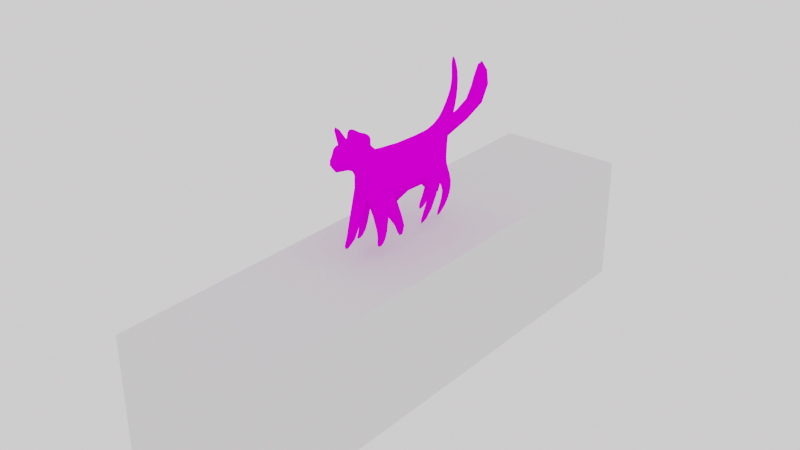 # Source: cat_2-81.blend  (saved by Blender 4.3.34; exported with 4.5.12 LTS)
import bpy
from mathutils import Matrix  # noqa: F401  (used for matrix-valued properties, if any)

bpy.ops.wm.read_factory_settings(use_empty=True)
scene = bpy.context.scene
scene.name = 'Scene'

# ---- collections
col_collection = bpy.data.collections.new('Collection'); scene.collection.children.link(col_collection)

# ---- images (referenced by path relative to the original .blend; pixels are not part of the script)
import os
ASSET_DIR = os.environ.get("B2B_ASSET_DIR", "")  # directory of the original .blend (textures are referenced by path, not embedded)
HERE = os.path.dirname(os.path.abspath(__file__))  # packed textures are extracted next to this script under _unpacked/

def load_image(name, relpath, width, height, colorspace="sRGB"):
    """Load a texture the original file referenced (path relative to the .blend, or extracted next to this script)."""
    p = next((c for c in (os.path.join(HERE, relpath), os.path.join(ASSET_DIR, relpath)) if relpath and os.path.exists(c)), "")
    if p:
        img = bpy.data.images.load(p, check_existing=True)
        img.name = name
    else:  # same state as the original file: an image datablock whose file is absent (Cycles renders it pink)
        img = bpy.data.images.new(name, width, height)
        img.source = "FILE"
        img.filepath = "//" + (relpath or name)
    img.colorspace_settings.name = colorspace
    return img
img_cat_png = load_image('cat.png', 'cat.png', 1024, 1024, 'sRGB')
img_cat_free2_png = load_image('cat_free2.png', 'cat_free2.png', 1024, 1024, 'sRGB')

# ---- materials (node trees are filled in below, after node groups)
mat_material = bpy.data.materials.new('Material')
mat_material.alpha_threshold = 0.0
mat_material.use_transparent_shadow = False
mat_material.roughness = 0.5
mat_material.line_color = (0.0, 0.0, 0.0, 1.0)
mat_material_001 = bpy.data.materials.new('Material.001')
mat_material_001.alpha_threshold = 0.0
mat_material_001.use_transparent_shadow = False
mat_material_001.roughness = 0.5
mat_material_001.line_color = (0.0, 0.0, 0.0, 1.0)

# ---- node groups
ng_auto_smooth = bpy.data.node_groups.new('Auto Smooth', 'GeometryNodeTree')
_s = ng_auto_smooth.interface.new_socket(name='Geometry', in_out='OUTPUT', socket_type='NodeSocketGeometry')
_s = ng_auto_smooth.interface.new_socket(name='Geometry', in_out='INPUT', socket_type='NodeSocketGeometry')
_s = ng_auto_smooth.interface.new_socket(name='Angle', in_out='INPUT', socket_type='NodeSocketFloat')
_s.subtype = 'ANGLE'
_s.min_value = 0.0
_s.max_value = 3.142
ng_auto_smooth.is_modifier = True
_N = ng_auto_smooth.nodes; _L = ng_auto_smooth.links
n0 = _N.new('NodeGroupOutput'); n0.name = 'Group Output'; n0.location = (480, -100)
n1 = _N.new('NodeGroupInput'); n1.name = 'Group Input'; n1.location = (-420, -300)
n2 = _N.new('NodeGroupInput'); n2.name = 'Group Input.001'; n2.location = (-60, -100)
n3 = _N.new('GeometryNodeSetShadeSmooth'); n3.name = 'Set Shade Smooth'; n3.location = (120, -100)
n3.domain = 'EDGE'
n4 = _N.new('GeometryNodeSetShadeSmooth'); n4.name = 'Set Shade Smooth.001'; n4.location = (300, -100)
n5 = _N.new('GeometryNodeInputMeshEdgeAngle'); n5.name = 'Edge Angle'; n5.location = (-420, -220)
n6 = _N.new('GeometryNodeInputEdgeSmooth'); n6.name = 'Is Edge Smooth'; n6.location = (-60, -160)
n7 = _N.new('GeometryNodeInputShadeSmooth'); n7.name = 'Is Face Smooth'; n7.location = (-240, -340)
n8 = _N.new('FunctionNodeBooleanMath'); n8.name = 'Boolean Math'; n8.location = (-60, -220)
n9 = _N.new('FunctionNodeCompare'); n9.name = 'Compare'; n9.location = (-240, -180)
n9.operation = 'LESS_EQUAL'
_L.new(n5.outputs[0], n9.inputs[0])
_L.new(n4.outputs[0], n0.inputs[0])
_L.new(n1.outputs[1], n9.inputs[1])
_L.new(n9.outputs[0], n8.inputs[0])
_L.new(n7.outputs[0], n8.inputs[1])
_L.new(n2.outputs[0], n3.inputs[0])
_L.new(n6.outputs[0], n3.inputs[1])
_L.new(n3.outputs[0], n4.inputs[0])
_L.new(n8.outputs[0], n3.inputs[2])
n0.is_active_output = True

# ---- material node trees
mat_material.use_nodes = True; mat_material.node_tree.nodes.clear()
_N = mat_material.node_tree.nodes; _L = mat_material.node_tree.links
n0 = _N.new('ShaderNodeOutputMaterial'); n0.name = 'Material Output'; n0.location = (300, 300)
n1 = _N.new('ShaderNodeBsdfPrincipled'); n1.name = 'Principled BSDF'; n1.location = (10, 300)
n1.distribution = 'GGX'
n1.subsurface_method = 'BURLEY'
n1.inputs[2].default_value = 1.0
n1.inputs[3].default_value = 1.45
n1.inputs[13].default_value = 0.0
n2 = _N.new('ShaderNodeTexImage'); n2.name = 'Image Texture'; n2.location = (-342, 194)
n2.image = img_cat_png
_L.new(n1.outputs[0], n0.inputs[0])
_L.new(n2.outputs[0], n1.inputs[0])
n0.is_active_output = True
mat_material_001.use_nodes = True; mat_material_001.node_tree.nodes.clear()
_N = mat_material_001.node_tree.nodes; _L = mat_material_001.node_tree.links
n0 = _N.new('ShaderNodeOutputMaterial'); n0.name = 'Material Output'; n0.location = (300, 300)
n1 = _N.new('ShaderNodeBsdfPrincipled'); n1.name = 'Principled BSDF'; n1.location = (10, 300)
n1.distribution = 'GGX'
n1.subsurface_method = 'BURLEY'
n1.inputs[2].default_value = 1.0
n1.inputs[3].default_value = 1.45
n1.inputs[13].default_value = 0.0
n2 = _N.new('ShaderNodeTexImage'); n2.name = 'Image Texture'; n2.location = (-342, 194)
n2.image = img_cat_free2_png
_L.new(n1.outputs[0], n0.inputs[0])
_L.new(n2.outputs[0], n1.inputs[0])
n0.is_active_output = True

# ---- world
world_world = bpy.data.worlds.new('World'); scene.world = world_world
world_world.use_nodes = True; world_world.node_tree.nodes.clear()
_N = world_world.node_tree.nodes; _L = world_world.node_tree.links
n0 = _N.new('ShaderNodeOutputWorld'); n0.name = 'World Output'; n0.location = (300, 300)
n1 = _N.new('ShaderNodeBackground'); n1.name = 'Background'; n1.location = (10, 300)
n1.inputs[0].default_value = (1.0, 0.9646, 0.9911, 1.0)
_L.new(n1.outputs[0], n0.inputs[0])
n0.is_active_output = True
world_world.color = (0.05088, 0.05088, 0.05088)
world_world.use_sun_shadow = False
world_world.sun_shadow_jitter_overblur = 0.0

# ---- meshes
me_cube = bpy.data.meshes.new('Cube')
me_cube.from_pydata([(0.1638, 2.598, 1.663), (0.006464, 1.144, 1.856), (0.1036, 2.919, 2.264), (0.07063, 2.81, 2.814), (0.007458, 2.73, 2.67), (0.006464, 2.775, 2.291), (0.006464, 2.465, 1.86), (0.006464, 1.792, 1.827), (0.2091, 2.459, 1.315), (0.212, 2.664, 0.8914), (0.212, 2.338, 0.4749), (0.1856, 2.12, 0.4976), (0.1688, 2.415, 0.8459), (0.1143, 2.035, 1.156), (0.16, 1.261, 1.195), (0.255, 0.801, 2.048), (0.2703, 0.8561, 2.287), (0.006464, 0.6897, 2.231), (0.006464, 0.5058, 2.231), (0.003323, 0.3438, 1.99), (0.006464, 0.3485, 1.872), (0.1181, 0.7106, 1.82), (0.23, 0.9768, 1.441), (0.2682, 1.107, 0.5266), (0.1696, 1.057, 1.746), (0.1934, 0.806, 0.5266), (0.1657, 0.982, 0.669), (0.178, 1.821, 1.651), (0.225, 0.5301, 1.94), (0.006247, 0.8713, 2.209), (-0.007375, 0.6505, 1.788), (-0.006246, 0.9157, 1.248), (0.1135, 1.107, 0.5405), (0.003221, 2.919, 2.264), (-0.005556, 2.598, 1.663), (-0.001015, 2.81, 2.814), (0.01046, 2.523, 1.285), (0.08113, 2.664, 0.8914), (0.08113, 2.338, 0.4749), (-0.01387, 1.714, 1.147)], [], [(14, 22, 23), (25, 23, 26), (7, 1, 24, 27), (6, 7, 27, 0), (24, 22, 14), (27, 24, 14), (14, 13, 27), (5, 6, 0), (0, 2, 5), (4, 5, 3), (2, 3, 5), (13, 8, 27), (0, 27, 8), (13, 12, 8), (8, 12, 9), (10, 9, 12), (11, 10, 12), (16, 17, 15), (20, 21, 28), (28, 19, 20), (18, 19, 28), (28, 15, 18), (18, 15, 17), (28, 21, 15), (1, 15, 24), (15, 21, 24), (21, 22, 24), (15, 29, 16), (16, 29, 17), (1, 29, 15), (20, 30, 21), (31, 22, 21, 30), (26, 32, 25), (14, 23, 32), (25, 32, 23), (31, 32, 26), (14, 32, 31), (0, 34, 33, 2), (35, 3, 2, 33), (3, 35, 4), (10, 38, 37, 9), (9, 37, 36, 8), (10, 11, 38), (11, 12, 37, 38), (12, 13, 36, 37), (8, 36, 0), (34, 0, 36), (31, 39, 14), (14, 39, 13), (36, 13, 39), (23, 22, 26), (31, 26, 22)])
me_cube.polygons.foreach_set('use_smooth', [True] * 52)
_k = set([(9, 37), (10, 11), (11, 38), (13, 36), (14, 31), (15, 16), (15, 17), (16, 17), (21, 30), (23, 25), (25, 32)])
me_cube.attributes.new('sharp_edge', 'BOOLEAN', 'EDGE').data.foreach_set('value', [ (min(e.vertices), max(e.vertices)) in _k for e in me_cube.edges])
_uv = me_cube.uv_layers.new(name='UVMap')
_uv.uv.foreach_set('vector', [0.3734, 0.2792, 0.2778, 0.3557, 0.3121, 0.004667, 0.2131, 0.01383, 0.3121, 0.004667, 0.2753, 0.0769, 0.5656, 0.5246, 0.3208, 0.5272, 0.2891, 0.4843, 0.579, 0.4586, 0.8192, 0.5459, 0.5656, 0.5246, 0.579, 0.4586, 0.853, 0.46, 0.2891, 0.4843, 0.2778, 0.3557, 0.3734, 0.2792, 0.579, 0.4586, 0.2891, 0.4843, 0.3734, 0.2792, 0.3734, 0.2792, 0.6661, 0.2747, 0.579, 0.4586, 0.9305, 0.7129, 0.8192, 0.5459, 0.853, 0.46, 0.853, 0.46, 0.9663, 0.7068, 0.9305, 0.7129, 0.8999, 0.8693, 0.9305, 0.7129, 0.9327, 0.8594, 0.9663, 0.7068, 0.9327, 0.8594, 0.9305, 0.7129, 0.6661, 0.2747, 0.8239, 0.3402, 0.579, 0.4586, 0.853, 0.46, 0.579, 0.4586, 0.8239, 0.3402, 0.6661, 0.2747, 0.8136, 0.1627, 0.8239, 0.3402, 0.8239, 0.3402, 0.8136, 0.1627, 0.8869, 0.177, 0.7711, 0.02635, 0.8869, 0.177, 0.8136, 0.1627, 0.7194, 0.03668, 0.7711, 0.02635, 0.8136, 0.1627, 0.189, 0.661, 0.1271, 0.6964, 0.1886, 0.595, 0.02268, 0.518, 0.1576, 0.5076, 0.1258, 0.5317, 0.1258, 0.5317, 0.0117, 0.5739, 0.02268, 0.518, 0.09942, 0.6882, 0.0117, 0.5739, 0.1258, 0.5317, 0.1258, 0.5317, 0.1886, 0.595, 0.09942, 0.6882, 0.09942, 0.6882, 0.1886, 0.595, 0.1271, 0.6964, 0.1258, 0.5317, 0.1576, 0.5076, 0.1886, 0.595, 0.3208, 0.5272, 0.1886, 0.595, 0.2891, 0.4843, 0.1886, 0.595, 0.1576, 0.5076, 0.2891, 0.4843, 0.1576, 0.5076, 0.2778, 0.3557, 0.2891, 0.4843, 0.1886, 0.595, 0.2303, 0.6807, 0.189, 0.661, 0.189, 0.661, 0.2303, 0.6807, 0.1271, 0.6964, 0.3208, 0.5272, 0.2303, 0.6807, 0.1886, 0.595, 0.02268, 0.518, 0.144, 0.4897, 0.1576, 0.5076, 0.2487, 0.3155, 0.2778, 0.3557, 0.1576, 0.5076, 0.144, 0.4897, 0.2651, 0.7706, 0.3002, 0.8194, 0.2233, 0.8309, 0.4137, 0.6721, 0.3085, 0.875, 0.3002, 0.8194, 0.2233, 0.8309, 0.3002, 0.8194, 0.3085, 0.875, 0.3017, 0.6035, 0.3002, 0.8194, 0.2651, 0.7706, 0.4137, 0.6721, 0.3002, 0.8194, 0.3017, 0.6035, 0.853, 0.46, 0.8711, 0.4535, 0.9857, 0.7037, 0.9663, 0.7068, 0.9467, 0.8881, 0.9327, 0.8594, 0.9663, 0.7068, 0.9857, 0.7037, 0.9327, 0.8594, 0.9467, 0.8881, 0.8999, 0.8693, 0.7711, 0.02635, 0.8052, 0.04495, 0.907, 0.1832, 0.8869, 0.177, 0.8869, 0.177, 0.907, 0.1832, 0.8516, 0.3299, 0.8239, 0.3402, 0.6929, 0.9899, 0.6663, 0.9227, 0.7311, 0.9427, 0.6663, 0.9227, 0.7865, 0.8121, 0.8772, 0.8041, 0.7311, 0.9427, 0.7865, 0.8121, 0.6771, 0.6851, 0.8507, 0.6625, 0.8772, 0.8041, 0.8239, 0.3402, 0.8516, 0.3299, 0.853, 0.46, 0.8711, 0.4535, 0.853, 0.46, 0.8516, 0.3299, 0.3017, 0.6035, 0.5738, 0.6294, 0.4137, 0.6721, 0.4137, 0.6721, 0.5738, 0.6294, 0.6771, 0.6851, 0.8507, 0.6625, 0.6771, 0.6851, 0.5738, 0.6294, 0.3121, 0.004667, 0.2778, 0.3557, 0.2753, 0.0769, 0.2487, 0.3155, 0.2753, 0.0769, 0.2778, 0.3557])
me_cube.materials.append(mat_material)
me_cube.use_remesh_preserve_volume = False
me_cube.use_remesh_preserve_attributes = False
me_cube.use_mirror_vertex_groups = False
me_cube.update()
me_cube_001 = bpy.data.meshes.new('Cube.001')
me_cube_001.from_pydata([(0.1638, 0.9614, 0.2272), (0.08651, 1.282, 0.8281), (0.05525, 1.174, 1.378), (0.2091, 0.8221, -0.1212), (0.212, 1.027, -0.5444), (0.212, 0.7019, -0.9609), (0.1856, 0.4834, -0.9382), (0.1688, 0.7781, -0.5899), (0.1143, 0.3984, -0.2797), (0.16, -0.3758, -0.2405), (0.255, -0.8354, 0.6125), (0.2703, -0.7803, 0.851), (0.1181, -0.9258, 0.384), (0.23, -0.6596, 0.005169), (0.2682, -0.5291, -0.9092), (0.1696, -0.5798, 0.3102), (0.1934, -0.8304, -0.9092), (0.1657, -0.6544, -0.7668), (0.178, 0.1849, 0.215), (0.225, -1.106, 0.5039), (0.1135, -0.5293, -0.8953), (0.08113, 1.027, -0.5444), (0.08113, 0.7019, -0.9609), (-0.1638, 0.9614, 0.2272), (0.0, -0.4921, 0.4206), (-0.08651, 1.282, 0.8281), (-0.05525, 1.174, 1.378), (0.0, 1.094, 1.234), (0.0, 1.139, 0.8554), (0.0, 0.8289, 0.4238), (0.0, 0.1556, 0.3911), (-0.2091, 0.8221, -0.1212), (-0.212, 1.027, -0.5444), (-0.212, 0.7019, -0.9609), (-0.1856, 0.4834, -0.9382), (-0.1688, 0.7781, -0.5899), (-0.1143, 0.3984, -0.2797), (-0.16, -0.3758, -0.2405), (-0.255, -0.8354, 0.6125), (-0.2703, -0.7803, 0.851), (0.0, -0.9467, 0.7952), (0.0, -1.085, 0.7948), (0.0, -1.293, 0.5543), (0.0, -1.288, 0.4359), (-0.1181, -0.9258, 0.384), (-0.23, -0.6596, 0.005169), (-0.2682, -0.5291, -0.9092), (-0.1696, -0.5798, 0.3102), (-0.1934, -0.8304, -0.9092), (-0.1657, -0.6544, -0.7668), (-0.178, 0.1849, 0.215), (-0.225, -1.106, 0.5039), (0.0, -0.7651, 0.7729), (0.0, -0.9859, 0.3518), (0.0, -0.7208, -0.1878), (-0.1135, -0.5293, -0.8953), (0.0, 0.8863, -0.1506), (-0.08113, 1.027, -0.5444), (-0.08113, 0.7019, -0.9609)], [], [(9, 13, 14), (16, 14, 17), (30, 24, 15, 18), (29, 30, 18, 0), (15, 13, 9), (18, 15, 9), (9, 8, 18), (28, 29, 0), (0, 1, 28), (27, 28, 2), (1, 2, 28), (8, 3, 18), (0, 18, 3), (8, 7, 3), (3, 7, 4), (5, 4, 7), (6, 5, 7), (11, 40, 10), (43, 12, 19), (19, 42, 43), (41, 42, 19), (19, 10, 41), (41, 10, 40), (19, 12, 10), (24, 10, 15), (10, 12, 15), (12, 13, 15), (10, 52, 11), (11, 52, 40), (24, 52, 10), (43, 53, 12), (54, 13, 12, 53), (17, 20, 16), (9, 14, 20), (16, 20, 14), (54, 20, 17), (9, 20, 54), (1, 25, 26, 2), (5, 22, 21, 4), (4, 21, 56, 3), (5, 6, 22), (6, 7, 21, 22), (7, 8, 56, 21), (3, 56, 0), (56, 8, 36), (14, 13, 17), (54, 17, 13), (37, 46, 45), (48, 49, 46), (30, 50, 47, 24), (29, 23, 50, 30), (47, 37, 45), (50, 37, 47), (37, 50, 36), (28, 23, 29), (23, 28, 25), (27, 26, 28), (25, 28, 26), (36, 50, 31), (23, 31, 50), (36, 31, 35), (31, 32, 35), (33, 35, 32), (34, 35, 33), (39, 38, 40), (43, 51, 44), (51, 43, 42), (41, 51, 42), (51, 41, 38), (41, 40, 38), (51, 38, 44), (24, 47, 38), (38, 47, 44), (44, 47, 45), (38, 39, 52), (39, 40, 52), (24, 38, 52), (43, 44, 53), (54, 53, 44, 45), (49, 48, 55), (37, 55, 46), (48, 46, 55), (54, 49, 55), (37, 54, 55), (2, 26, 27), (0, 23, 25, 1), (33, 32, 57, 58), (32, 31, 56, 57), (33, 58, 34), (34, 58, 57, 35), (35, 57, 56, 36), (31, 23, 56), (56, 23, 0), (9, 37, 36, 8), (54, 37, 9), (46, 49, 45), (54, 45, 49)])
me_cube_001.polygons.foreach_set('use_smooth', [True] * 97)
_k = set([(4, 21), (5, 6), (6, 22), (8, 56), (9, 54), (10, 11), (10, 40), (11, 40), (12, 53), (14, 16), (16, 20), (32, 57), (33, 34), (34, 58), (36, 56), (37, 54), (38, 39), (38, 40), (39, 40), (44, 53), (46, 48), (48, 55)])
me_cube_001.attributes.new('sharp_edge', 'BOOLEAN', 'EDGE').data.foreach_set('value', [ (min(e.vertices), max(e.vertices)) in _k for e in me_cube_001.edges])
_uv = me_cube_001.uv_layers.new(name='UVMap')
_uv.uv.foreach_set('vector', [0.3734, 0.2792, 0.2778, 0.3557, 0.3121, 0.004667, 0.2131, 0.01383, 0.3121, 0.004667, 0.2753, 0.0769, 0.5656, 0.5246, 0.3208, 0.5272, 0.2891, 0.4843, 0.579, 0.4586, 0.8192, 0.5459, 0.5656, 0.5246, 0.579, 0.4586, 0.8561, 0.4569, 0.2891, 0.4843, 0.2778, 0.3557, 0.3734, 0.2792, 0.579, 0.4586, 0.2891, 0.4843, 0.3734, 0.2792, 0.3734, 0.2792, 0.6661, 0.2747, 0.579, 0.4586, 0.9367, 0.7145, 0.8192, 0.5459, 0.8561, 0.4569, 0.8561, 0.4569, 0.9896, 0.7053, 0.9367, 0.7145, 0.8999, 0.8693, 0.9367, 0.7145, 0.9498, 0.8703, 0.9896, 0.7053, 0.9498, 0.8703, 0.9367, 0.7145, 0.6661, 0.2747, 0.8239, 0.3402, 0.579, 0.4586, 0.8561, 0.4569, 0.579, 0.4586, 0.8239, 0.3402, 0.6661, 0.2747, 0.8136, 0.1627, 0.8239, 0.3402, 0.8239, 0.3402, 0.8136, 0.1627, 0.8869, 0.177, 0.7711, 0.02635, 0.8869, 0.177, 0.8136, 0.1627, 0.7194, 0.03668, 0.7711, 0.02635, 0.8136, 0.1627, 0.1927, 0.6684, 0.132, 0.6958, 0.1886, 0.595, 0.03278, 0.5088, 0.1591, 0.4709, 0.1258, 0.5317, 0.1258, 0.5317, 0.01539, 0.577, 0.03278, 0.5088, 0.09942, 0.6998, 0.01539, 0.577, 0.1258, 0.5317, 0.1258, 0.5317, 0.1886, 0.595, 0.09942, 0.6998, 0.09942, 0.6998, 0.1886, 0.595, 0.132, 0.6958, 0.1258, 0.5317, 0.1591, 0.4709, 0.1886, 0.595, 0.3208, 0.5272, 0.1886, 0.595, 0.2891, 0.4843, 0.1886, 0.595, 0.1591, 0.4709, 0.2891, 0.4843, 0.1591, 0.4709, 0.2778, 0.3557, 0.2891, 0.4843, 0.1886, 0.595, 0.2303, 0.6807, 0.1927, 0.6684, 0.1927, 0.6684, 0.2303, 0.6807, 0.132, 0.6958, 0.3208, 0.5272, 0.2303, 0.6807, 0.1886, 0.595, 0.03278, 0.5088, 0.1503, 0.4609, 0.1591, 0.4709, 0.2487, 0.3155, 0.2778, 0.3557, 0.1591, 0.4709, 0.1503, 0.4609, 0.2651, 0.7706, 0.3002, 0.8194, 0.2233, 0.8309, 0.4137, 0.6721, 0.3085, 0.875, 0.3002, 0.8194, 0.2233, 0.8309, 0.3002, 0.8194, 0.3085, 0.875, 0.3017, 0.6035, 0.3002, 0.8194, 0.2651, 0.7706, 0.4137, 0.6721, 0.3002, 0.8194, 0.3017, 0.6035, 0.9896, 0.7053, 0.9578, 0.6991, 0.935, 0.8517, 0.9498, 0.8703, 0.7711, 0.02635, 0.8052, 0.04495, 0.907, 0.1832, 0.8869, 0.177, 0.8869, 0.177, 0.907, 0.1832, 0.8501, 0.3299, 0.8239, 0.3402, 0.6929, 0.9899, 0.6663, 0.9227, 0.7311, 0.9427, 0.6663, 0.9227, 0.7865, 0.8121, 0.8772, 0.8041, 0.7311, 0.9427, 0.7865, 0.8121, 0.6771, 0.6851, 0.8507, 0.6625, 0.8772, 0.8041, 0.8239, 0.3402, 0.8501, 0.3299, 0.8561, 0.4569, 0.761, 0.2742, 0.6652, 0.3221, 0.6587, 0.284, 0.3121, 0.004667, 0.2778, 0.3557, 0.2753, 0.0769, 0.2487, 0.3155, 0.2753, 0.0769, 0.2778, 0.3557, 0.3734, 0.2792, 0.3121, 0.004667, 0.2778, 0.3557, 0.2131, 0.01383, 0.2753, 0.0769, 0.3121, 0.004667, 0.5656, 0.5246, 0.579, 0.4586, 0.2891, 0.4843, 0.3208, 0.5272, 0.8192, 0.5459, 0.822, 0.4569, 0.579, 0.4586, 0.5656, 0.5246, 0.2891, 0.4843, 0.3734, 0.2792, 0.2778, 0.3557, 0.579, 0.4586, 0.3734, 0.2792, 0.2891, 0.4843, 0.3734, 0.2792, 0.579, 0.4586, 0.6661, 0.2747, 0.9367, 0.7145, 0.822, 0.4569, 0.8192, 0.5459, 0.822, 0.4569, 0.9367, 0.7145, 0.9578, 0.6991, 0.8999, 0.8693, 0.935, 0.8517, 0.9367, 0.7145, 0.9578, 0.6991, 0.9367, 0.7145, 0.935, 0.8517, 0.6661, 0.2747, 0.579, 0.4586, 0.8239, 0.3402, 0.822, 0.4569, 0.8239, 0.3402, 0.579, 0.4586, 0.6661, 0.2747, 0.8239, 0.3402, 0.8136, 0.1627, 0.8239, 0.3402, 0.8869, 0.177, 0.8136, 0.1627, 0.7711, 0.02635, 0.8136, 0.1627, 0.8869, 0.177, 0.7194, 0.03668, 0.8136, 0.1627, 0.7711, 0.02635, 0.1933, 0.6677, 0.1886, 0.595, 0.132, 0.6958, 0.03278, 0.5088, 0.1258, 0.5317, 0.1591, 0.4709, 0.1258, 0.5317, 0.03278, 0.5088, 0.01539, 0.577, 0.09942, 0.6998, 0.1258, 0.5317, 0.01539, 0.577, 0.1258, 0.5317, 0.09942, 0.6998, 0.1886, 0.595, 0.09942, 0.6998, 0.132, 0.6958, 0.1886, 0.595, 0.1258, 0.5317, 0.1886, 0.595, 0.1591, 0.4709, 0.3208, 0.5272, 0.2891, 0.4843, 0.1886, 0.595, 0.1886, 0.595, 0.2891, 0.4843, 0.1591, 0.4709, 0.1591, 0.4709, 0.2891, 0.4843, 0.2778, 0.3557, 0.1886, 0.595, 0.1933, 0.6677, 0.2303, 0.6807, 0.1933, 0.6677, 0.132, 0.6958, 0.2303, 0.6807, 0.3208, 0.5272, 0.1886, 0.595, 0.2303, 0.6807, 0.03278, 0.5088, 0.1591, 0.4709, 0.1503, 0.4609, 0.2487, 0.3155, 0.1503, 0.4609, 0.1591, 0.4709, 0.2778, 0.3557, 0.2651, 0.7706, 0.2233, 0.8309, 0.3002, 0.8194, 0.4137, 0.6721, 0.3002, 0.8194, 0.3085, 0.875, 0.2233, 0.8309, 0.3085, 0.875, 0.3002, 0.8194, 0.3017, 0.6035, 0.2651, 0.7706, 0.3002, 0.8194, 0.4137, 0.6721, 0.3017, 0.6035, 0.3002, 0.8194, 0.9498, 0.8703, 0.935, 0.8517, 0.8999, 0.8693, 0.8561, 0.4569, 0.822, 0.4569, 0.9578, 0.6991, 0.9896, 0.7053, 0.7711, 0.02635, 0.8869, 0.177, 0.907, 0.1832, 0.8052, 0.04495, 0.8869, 0.177, 0.8239, 0.3402, 0.8501, 0.3299, 0.907, 0.1832, 0.6929, 0.9899, 0.7311, 0.9427, 0.6663, 0.9227, 0.6663, 0.9227, 0.7311, 0.9427, 0.8772, 0.8041, 0.7865, 0.8121, 0.7865, 0.8121, 0.8772, 0.8041, 0.8507, 0.6625, 0.6771, 0.6851, 0.8239, 0.3402, 0.822, 0.4569, 0.8501, 0.3299, 0.8501, 0.3299, 0.822, 0.4569, 0.8556, 0.4574, 0.3967, 0.3328, 0.4005, 0.2927, 0.658, 0.2845, 0.6652, 0.3221, 0.3251, 0.2849, 0.4002, 0.2907, 0.3967, 0.3328, 0.3121, 0.004667, 0.2753, 0.0769, 0.2778, 0.3557, 0.2487, 0.3155, 0.2778, 0.3557, 0.2753, 0.0769])
me_cube_001.materials.append(mat_material_001)
me_cube_001.use_remesh_preserve_volume = False
me_cube_001.use_remesh_preserve_attributes = False
me_cube_001.use_mirror_vertex_groups = False
me_cube_001.update()
me_cat = bpy.data.meshes.new('cat')
me_cat.from_pydata([(0.1847, 0.8073, 0.2576), (0.4409, 1.251, 0.6931), (0.4087, 1.395, 1.126), (0.2444, 0.5873, -0.161), (0.2266, 0.5255, -0.5335), (0.2287, 0.3023, -0.8223), (0.204, 0.2194, -0.8302), (0.2061, 0.376, -0.5668), (0.133, 0.3035, -0.3181), (0.1751, -0.2699, -0.3481), (0.186, -0.8741, 0.5978), (0.155, -0.8844, 0.8257), (0.1403, -0.8234, 0.3463), (0.2399, -0.5783, -0.09606), (0.2803, -0.2451, -0.6935), (0.1949, -0.5128, 0.2557), (0.2332, -0.2864, -0.8466), (0.2028, -0.3654, -0.6433), (0.2113, 0.1962, 0.129), (0.1439, -1.125, 0.4998), (0.1647, -0.254, -0.7029), (0.1304, 0.5223, -0.5367), (0.163, 0.3092, -0.8238), (-0.08318, 0.8137, 0.2905), (-0.02952, -0.5425, 0.4299), (0.1992, 1.255, 0.6902), (0.2389, 1.381, 1.123), (0.3449, 1.296, 1.164), (0.3421, 1.091, 0.7535), (0.06601, 0.7277, 0.3919), (-0.02211, 0.1264, 0.3295), (-0.2938, 0.7196, -0.1006), (-0.2014, 0.971, -0.3193), (-0.1929, 1.055, -0.6838), (-0.171, 1.007, -0.7499), (-0.206, 0.883, -0.4176), (-0.1927, 0.4475, -0.2399), (-0.1746, -0.3983, -0.2608), (-0.3314, -0.8702, 0.5294), (-0.3796, -0.8624, 0.7709), (-0.1122, -0.9561, 0.6192), (-0.0964, -1.072, 0.6314), (-0.05878, -1.256, 0.4889), (-0.03101, -1.242, 0.3513), (-0.1865, -0.8249, 0.3026), (-0.23, -0.6776, -0.1202), (-0.1395, -0.9016, -0.7404), (-0.223, -0.5269, 0.2775), (-0.04866, -1.082, -0.8286), (-0.07559, -0.9822, -0.6624), (-0.2651, 0.1552, 0.1477), (-0.2489, -1.093, 0.4472), (-0.1028, -0.8254, 0.5888), (-0.01453, -0.8867, 0.2388), (0.004449, -0.678, -0.2297), (-0.02837, -0.9108, -0.7432), (-0.0234, 0.7503, -0.1354), (-0.105, 0.9613, -0.3291), (-0.1221, 1.055, -0.6757), (0.1787, 0.8993, 0.5102), (0.003729, 0.4565, 0.3361), (0.2044, 0.2649, -0.7404), (-0.03431, -0.2036, 0.3562), (0.2213, 0.5917, -0.3557), (0.3765, 1.348, 1.193), (0.206, 0.6794, 0.04823), (0.223, 0.2204, -0.8601), (0.334, 1.065, 0.4787), (0.3629, 1.218, 1.044), (0.2299, 0.4195, -0.7043), (0.4513, 1.371, 0.9381), (0.1637, 0.3972, -0.4192), (0.1277, 0.02619, -0.3108), (0.09778, -0.7023, 0.5004), (0.1945, -0.8825, 0.7869), (0.08807, -0.9147, 0.7839), (-0.1063, -1.007, 0.63), (-0.0775, -1.187, 0.5643), (0.06374, -1.084, 0.3632), (0.1767, -0.7048, 0.167), (0.2606, -0.2614, -0.8286), (0.2278, -0.5763, 0.1037), (0.2504, -0.2596, -0.5488), (0.2249, -0.3115, -0.8112), (0.11, -0.4745, 0.3711), (0.282, -0.3844, -0.4299), (0.2438, -0.4375, -0.217), (0.2642, -0.3026, -0.6919), (0.1965, -0.1799, 0.2009), (0.1028, 0.1528, 0.2904), (0.2109, -0.3713, -0.02497), (0.2182, -0.05354, -0.08759), (0.204, 0.232, -0.122), (0.1886, 0.5151, 0.2062), (0.1386, 0.7372, 0.3515), (0.296, 0.9574, 0.4992), (0.4592, 1.182, 0.717), (0.4349, 1.278, 0.9958), (0.2419, 0.4475, 0.01073), (0.2198, 0.4229, -0.2408), (0.2247, 0.4821, -0.3732), (0.2377, 0.462, -0.5462), (0.235, 0.3179, -0.7336), (0.07204, -0.9466, 0.665), (0.1619, -0.9917, 0.4383), (0.08237, -1.197, 0.4265), (-0.0446, -1.281, 0.4284), (0.1843, -1.001, 0.5488), (0.06051, -1.115, 0.5867), (0.04964, -1.232, 0.4978), (0.0623, -1.001, 0.6311), (0.1922, -0.8343, 0.4653), (0.1904, -0.6982, 0.4363), (0.1887, -0.6784, 0.3179), (0.08998, -0.8628, 0.7766), (0.0838, -0.8238, 0.6279), (-0.116, -0.8937, 0.6449), (-0.06662, -0.7186, 0.512), (0.06205, -0.8607, 0.266), (-0.02032, -1.035, 0.3166), (-0.009544, -0.7774, 0.07939), (0.1324, -0.6612, -0.09836), (0.1225, -0.4988, -0.4312), (0.2069, -0.2638, -0.8271), (0.06879, -0.4494, -0.3336), (0.1641, -0.3115, -0.7038), (0.1678, -0.2674, -0.5631), (0.2314, -0.2036, -0.751), (0.09539, -0.4145, -0.4878), (0.3114, 1.434, 1.17), (0.09535, 0.6194, -0.3487), (0.1465, 0.4021, -0.7159), (0.1735, 0.5522, -0.5289), (0.1897, 0.3049, -0.8497), (0.1426, 0.7026, -0.1486), (0.1771, 0.2463, -0.8418), (0.1466, 0.434, -0.5571), (0.04713, 0.5165, -0.2941), (0.07435, 0.7851, 0.06062), (0.2265, -0.4763, -0.3876), (-0.1837, 0.9629, -0.6368), (-0.2126, 0.8744, -0.2016), (0.2867, 1.338, 1.192), (-0.2275, 0.7148, 0.08224), (-0.1868, 1.033, -0.7777), (0.09988, 1.073, 0.4902), (-0.1957, 1.037, -0.504), (0.2234, 1.365, 0.932), (-0.1748, 0.713, -0.2964), (-0.1871, 0.04566, -0.2361), (-0.196, -0.7026, 0.4686), (-0.3981, -0.8647, 0.7197), (-0.3174, -0.8971, 0.7434), (-0.1148, -1.082, 0.3345), (-0.1987, -0.7086, 0.1356), (-0.07986, -1.046, -0.8336), (-0.2436, -0.5883, 0.1129), (-0.1726, -0.6893, -0.5445), (-0.05205, -1.078, -0.7931), (-0.1487, -0.4834, 0.3762), (-0.2042, -0.7759, -0.472), (-0.2362, -0.5587, -0.182), (-0.1198, -0.9762, -0.7278), (-0.2591, -0.2244, 0.2281), (-0.1486, 0.1222, 0.2948), (-0.2264, -0.423, 0.04362), (-0.2771, -0.1099, -0.01856), (-0.264, 0.2777, -0.06687), (-0.2019, 0.4948, 0.2265), (-0.02111, 0.7344, 0.3712), (0.1198, 0.9628, 0.5188), (0.2178, 1.185, 0.7152), (0.2649, 1.264, 0.9927), (-0.2932, 0.4746, 0.03642), (-0.2792, 0.5861, -0.1715), (-0.2335, 0.7949, -0.2564), (-0.2254, 0.9371, -0.3555), (-0.215, 0.993, -0.592), (-0.2724, -0.9413, 0.6206), (-0.2365, -0.9743, 0.3805), (-0.1601, -1.177, 0.3937), (-0.3082, -0.9805, 0.4803), (-0.2149, -1.093, 0.5503), (-0.163, -1.21, 0.4706), (-0.2439, -0.9954, 0.588), (-0.2779, -0.833, 0.4051), (-0.2642, -0.7014, 0.4106), (-0.2276, -0.6819, 0.2992), (-0.3155, -0.8452, 0.7361), (-0.2603, -0.8187, 0.5838), (-0.09374, -0.8626, 0.2428), (-0.1291, -0.7351, -0.1195), (-0.05501, -0.8618, -0.4523), (-0.02854, -1.047, -0.8302), (-0.06358, -0.561, -0.301), (-0.02338, -0.9862, -0.7333), (-0.09281, -0.6985, -0.5532), (-0.07994, -0.9127, -0.7981), (-0.0228, -0.807, -0.5119), (0.06541, 0.8843, 0.2756), (0.3113, 1.277, 0.6838), (-0.08765, 0.8606, -0.2091), (-0.11, 1.029, -0.5226), (-0.1434, 0.9821, -0.308), (-0.1475, 1.074, -0.703), (-0.1841, 0.8, -0.08982), (-0.1389, 1.03, -0.7382), (-0.1342, 0.9098, -0.3831), (-0.102, 0.6361, -0.2346), (-0.08543, 0.7978, 0.08021), (-0.006786, -0.2728, -0.3134), (-0.0302, 0.3204, -0.3059), (-0.1567, -0.8399, -0.4212), (0.2676, -0.3609, -0.4001), (0.2565, -0.2896, -0.8052), (0.09922, -0.184, 0.3173), (0.1072, 0.4763, 0.2981), (0.2301, -0.4811, -0.04194), (0.2255, -0.2026, 0.03216), (0.1949, 0.06829, -0.1855), (0.2059, 0.8779, 0.4562), (0.389, 1.065, 0.5517), (0.4034, 1.271, 1.087), (0.4777, 1.292, 0.8935), (0.2263, 0.3738, -0.1073), (0.2276, 0.5542, 0.09945), (0.2, 0.4267, -0.3555), (0.2376, 0.5216, -0.4157), (0.2411, 0.4006, -0.671), (0.2288, 0.2462, -0.7884), (0.1438, -0.9157, 0.7659), (0.1087, -1.082, 0.4061), (0.04113, -1.263, 0.4466), (0.0168, -1.187, 0.5577), (0.1144, -1.041, 0.5995), (0.007107, -0.9881, 0.6369), (0.1947, -0.939, 0.4872), (0.1413, -0.641, 0.4404), (0.1943, -0.7338, 0.4154), (0.2045, -0.6536, 0.2093), (0.1466, -0.8564, 0.7558), (0.03295, -0.8925, 0.7562), (0.03931, -0.7477, 0.5375), (0.03263, -0.9888, 0.3247), (0.09623, -0.7548, 0.1158), (0.1966, -0.2926, -0.8046), (0.2212, -0.2139, -0.6453), (0.2364, -0.2356, -0.825), (0.1183, -0.403, -0.5502), (0.1099, -0.3817, -0.4541), (0.3297, 1.402, 0.9538), (0.1826, 0.4284, -0.7179), (0.1546, 0.6415, -0.3331), (0.1973, 0.2305, -0.8867), (0.1626, 0.3288, -0.721), (0.1117, 0.4964, -0.4028), (0.1444, 0.7387, -0.01008), (-0.02946, 0.5043, -0.2705), (0.2687, -0.3807, -0.5063), (0.161, -0.5585, -0.2991), (-0.2162, -0.6619, -0.4003), (-0.0834, -1.056, -0.8045), (-0.165, -0.2077, 0.3254), (-0.106, 0.4575, 0.3093), (-0.2421, -0.5213, 0.004225), (-0.2861, -0.263, 0.09144), (-0.2549, 0.07221, -0.1095), (0.09444, 0.8801, 0.4732), (0.1377, 1.073, 0.563), (0.3004, 1.259, 1.086), (0.2258, 1.285, 0.8872), (-0.2855, 0.4474, -0.06341), (-0.2588, 0.5609, 0.1241), (-0.2145, 0.6992, -0.2549), (-0.2345, 0.8722, -0.2575), (-0.2186, 0.9976, -0.4837), (-0.2042, 0.9919, -0.6934), (-0.3554, -0.9001, 0.7097), (-0.1738, -1.067, 0.3646), (-0.1321, -1.245, 0.4243), (-0.1613, -1.169, 0.5349), (-0.2703, -1.023, 0.5466), (-0.209, -0.9866, 0.6064), (-0.2885, -0.9244, 0.4181), (-0.2091, -0.6436, 0.4234), (-0.2612, -0.7379, 0.3802), (-0.2279, -0.6536, 0.1927), (-0.3526, -0.8408, 0.6997), (-0.2671, -0.8776, 0.7282), (-0.1749, -0.7471, 0.5086), (-0.07273, -0.9914, 0.3065), (-0.1164, -0.7594, 0.09302), (-0.02608, -1.058, -0.8016), (-0.1156, -0.7625, -0.6614), (-0.05744, -1.022, -0.8461), (-0.02183, -0.899, -0.5841), (-0.06269, -0.6862, -0.4415), (0.3168, 1.395, 1.237), (0.2009, 1.077, 0.4594), (-0.1429, 1.051, -0.5096), (-0.1429, 0.8848, -0.1833), (-0.1555, 1.057, -0.7907), (-0.135, 0.9856, -0.5754), (-0.1134, 0.7863, -0.2678), (-0.1739, 0.779, 0.0223), (0.006307, 0.8138, 0.136), (-0.03002, 0.02427, -0.3193), (-0.005049, -0.4471, -0.2909), (-0.168, -0.8723, -0.5552), (-0.1186, -0.8066, -0.3217), (-0.3647, -0.8675, 0.6246), (-0.2148, -0.9266, 0.6556), (-0.2092, -0.8353, 0.634), (-0.3139, -0.9207, 0.6652), (-0.3065, -0.8298, 0.6417), (-0.1915, -0.8856, 0.6666), (0.1903, -0.8783, 0.6924), (-0.01205, -0.9354, 0.6758), (-0.006434, -0.8441, 0.6542), (0.1079, -0.9311, 0.7155), (0.1152, -0.8401, 0.6919), (-0.04151, -0.8931, 0.6806)], [], [(9, 86, 213, 82), (13, 85, 213, 86), (14, 82, 213, 85), (16, 80, 214, 83), (14, 87, 214, 80), (17, 83, 214, 87), (30, 62, 215, 89), (62, 24, 84, 215), (215, 84, 15, 88), (89, 215, 88, 18), (29, 60, 216, 94), (60, 30, 89, 216), (216, 89, 18, 93), (94, 216, 93, 0), (15, 81, 217, 90), (13, 86, 217, 81), (9, 90, 217, 86), (18, 88, 218, 91), (15, 90, 218, 88), (9, 91, 218, 90), (9, 72, 219, 91), (8, 92, 219, 72), (18, 91, 219, 92), (28, 59, 220, 95), (29, 94, 220, 59), (0, 95, 220, 94), (0, 67, 221, 95), (1, 96, 221, 67), (28, 95, 221, 96), (27, 68, 222, 64), (28, 97, 222, 68), (2, 64, 222, 97), (1, 70, 223, 96), (2, 97, 223, 70), (28, 96, 223, 97), (8, 99, 224, 92), (3, 98, 224, 99), (18, 92, 224, 98), (0, 93, 225, 65), (18, 98, 225, 93), (3, 65, 225, 98), (8, 71, 226, 99), (7, 100, 226, 71), (3, 99, 226, 100), (3, 100, 227, 63), (7, 101, 227, 100), (4, 63, 227, 101), (5, 69, 228, 102), (4, 101, 228, 69), (7, 102, 228, 101), (6, 66, 229, 61), (5, 102, 229, 66), (7, 61, 229, 102), (11, 75, 230, 74), (317, 319, 230, 75), (316, 74, 230, 319), (43, 78, 231, 105), (12, 104, 231, 78), (19, 105, 231, 104), (19, 109, 232, 105), (42, 106, 232, 109), (43, 105, 232, 106), (41, 77, 233, 108), (42, 109, 233, 77), (19, 108, 233, 109), (19, 107, 234, 108), (10, 110, 234, 107), (41, 108, 234, 110), (41, 110, 235, 76), (10, 103, 235, 110), (40, 76, 235, 103), (19, 104, 236, 107), (12, 111, 236, 104), (10, 107, 236, 111), (24, 73, 237, 84), (10, 112, 237, 73), (15, 84, 237, 112), (10, 111, 238, 112), (12, 113, 238, 111), (15, 112, 238, 113), (12, 79, 239, 113), (13, 81, 239, 79), (15, 113, 239, 81), (316, 320, 240, 74), (318, 114, 240, 320), (11, 74, 240, 114), (11, 114, 241, 75), (318, 321, 241, 114), (317, 75, 241, 321), (24, 117, 242, 73), (52, 115, 242, 117), (10, 73, 242, 115), (43, 119, 243, 78), (53, 118, 243, 119), (12, 78, 243, 118), (54, 121, 244, 120), (121, 13, 79, 244), (244, 79, 12, 118), (120, 244, 118, 53), (17, 125, 245, 83), (20, 123, 245, 125), (16, 83, 245, 123), (9, 82, 246, 126), (14, 127, 246, 82), (20, 126, 246, 127), (16, 123, 247, 80), (20, 127, 247, 123), (14, 80, 247, 127), (54, 128, 248, 122), (20, 125, 248, 128), (17, 122, 248, 125), (9, 126, 249, 124), (20, 128, 249, 126), (54, 124, 249, 128), (1, 200, 250, 70), (200, 25, 147, 250), (250, 147, 26, 129), (70, 250, 129, 2), (5, 133, 251, 69), (133, 22, 131, 251), (251, 131, 21, 132), (69, 251, 132, 4), (4, 132, 252, 63), (132, 21, 130, 252), (252, 130, 56, 134), (63, 252, 134, 3), (5, 66, 253, 133), (6, 135, 253, 66), (22, 133, 253, 135), (6, 61, 254, 135), (61, 7, 136, 254), (254, 136, 21, 131), (135, 254, 131, 22), (7, 71, 255, 136), (71, 8, 137, 255), (255, 137, 56, 130), (136, 255, 130, 21), (3, 134, 256, 65), (56, 138, 256, 134), (0, 65, 256, 138), (56, 137, 257, 208), (8, 211, 257, 137), (36, 208, 257, 211), (14, 85, 258, 87), (13, 139, 258, 85), (17, 87, 258, 139), (54, 122, 259, 121), (17, 139, 259, 122), (13, 121, 259, 139), (37, 157, 260, 161), (46, 160, 260, 157), (45, 161, 260, 160), (48, 158, 261, 155), (49, 162, 261, 158), (46, 155, 261, 162), (30, 164, 262, 62), (164, 50, 163, 262), (262, 163, 47, 159), (62, 262, 159, 24), (29, 169, 263, 60), (169, 23, 168, 263), (263, 168, 50, 164), (60, 263, 164, 30), (47, 165, 264, 156), (37, 161, 264, 165), (45, 156, 264, 161), (50, 166, 265, 163), (37, 165, 265, 166), (47, 163, 265, 165), (37, 166, 266, 149), (50, 167, 266, 166), (36, 149, 266, 167), (28, 170, 267, 59), (23, 169, 267, 170), (29, 59, 267, 169), (23, 170, 268, 145), (28, 171, 268, 170), (25, 145, 268, 171), (27, 142, 269, 68), (26, 172, 269, 142), (28, 68, 269, 172), (25, 171, 270, 147), (28, 172, 270, 171), (26, 147, 270, 172), (36, 167, 271, 174), (50, 173, 271, 167), (31, 174, 271, 173), (23, 143, 272, 168), (31, 173, 272, 143), (50, 168, 272, 173), (36, 174, 273, 148), (31, 175, 273, 174), (35, 148, 273, 175), (31, 141, 274, 175), (32, 176, 274, 141), (35, 175, 274, 176), (33, 177, 275, 146), (35, 176, 275, 177), (32, 146, 275, 176), (34, 140, 276, 144), (35, 177, 276, 140), (33, 144, 276, 177), (39, 151, 277, 152), (310, 313, 277, 151), (311, 152, 277, 313), (43, 180, 278, 153), (51, 179, 278, 180), (44, 153, 278, 179), (51, 180, 279, 183), (43, 106, 279, 180), (42, 183, 279, 106), (41, 182, 280, 77), (51, 183, 280, 182), (42, 77, 280, 183), (51, 182, 281, 181), (41, 184, 281, 182), (38, 181, 281, 184), (41, 76, 282, 184), (40, 178, 282, 76), (38, 184, 282, 178), (51, 181, 283, 179), (38, 185, 283, 181), (44, 179, 283, 185), (24, 159, 284, 150), (47, 186, 284, 159), (38, 150, 284, 186), (38, 186, 285, 185), (47, 187, 285, 186), (44, 185, 285, 187), (44, 187, 286, 154), (47, 156, 286, 187), (45, 154, 286, 156), (310, 151, 287, 314), (39, 188, 287, 151), (312, 314, 287, 188), (39, 152, 288, 188), (311, 315, 288, 152), (312, 188, 288, 315), (24, 150, 289, 117), (38, 189, 289, 150), (52, 117, 289, 189), (43, 153, 290, 119), (44, 190, 290, 153), (53, 119, 290, 190), (54, 120, 291, 191), (120, 53, 190, 291), (291, 190, 44, 154), (191, 291, 154, 45), (49, 158, 292, 195), (48, 193, 292, 158), (55, 195, 292, 193), (37, 196, 293, 157), (55, 197, 293, 196), (46, 157, 293, 197), (48, 155, 294, 193), (46, 197, 294, 155), (55, 193, 294, 197), (54, 192, 295, 198), (49, 195, 295, 192), (55, 198, 295, 195), (37, 194, 296, 196), (54, 198, 296, 194), (55, 196, 296, 198), (2, 129, 297, 64), (26, 142, 297, 129), (27, 64, 297, 142), (0, 199, 298, 67), (199, 23, 145, 298), (298, 145, 25, 200), (67, 298, 200, 1), (33, 146, 299, 204), (146, 32, 203, 299), (299, 203, 57, 202), (204, 299, 202, 58), (32, 141, 300, 203), (141, 31, 205, 300), (300, 205, 56, 201), (203, 300, 201, 57), (33, 204, 301, 144), (58, 206, 301, 204), (34, 144, 301, 206), (34, 206, 302, 140), (206, 58, 202, 302), (302, 202, 57, 207), (140, 302, 207, 35), (35, 207, 303, 148), (207, 57, 201, 303), (303, 201, 56, 208), (148, 303, 208, 36), (31, 143, 304, 205), (23, 209, 304, 143), (56, 205, 304, 209), (56, 209, 305, 138), (23, 199, 305, 209), (0, 138, 305, 199), (9, 210, 306, 72), (210, 37, 149, 306), (306, 149, 36, 211), (72, 306, 211, 8), (54, 194, 307, 124), (37, 210, 307, 194), (9, 124, 307, 210), (46, 162, 308, 160), (49, 212, 308, 162), (45, 160, 308, 212), (54, 191, 309, 192), (45, 212, 309, 191), (49, 192, 309, 212), (52, 312, 315, 116), (40, 116, 315, 311), (52, 189, 314, 312), (38, 310, 314, 189), (40, 311, 313, 178), (38, 178, 313, 310), (40, 317, 321, 116), (52, 116, 321, 318), (52, 318, 320, 115), (10, 115, 320, 316), (10, 316, 319, 103), (40, 103, 319, 317)])
me_cat.polygons.foreach_set('use_smooth', [True] * 320)
_k = set([(4, 132), (5, 66), (6, 66), (6, 135), (8, 137), (9, 124), (10, 103), (10, 316), (11, 74), (11, 75), (12, 118), (14, 80), (16, 80), (16, 123), (20, 123), (21, 132), (22, 135), (32, 203), (33, 144), (34, 144), (34, 206), (36, 208), (37, 194), (38, 178), (38, 310), (39, 151), (39, 152), (40, 103), (40, 178), (40, 311), (40, 317), (44, 190), (46, 155), (48, 155), (48, 193), (53, 118), (53, 190), (54, 124), (54, 194), (55, 193), (56, 137), (56, 208), (57, 203), (58, 206), (74, 316), (75, 317), (151, 310), (152, 311)])
me_cat.attributes.new('sharp_edge', 'BOOLEAN', 'EDGE').data.foreach_set('value', [ (min(e.vertices), max(e.vertices)) in _k for e in me_cat.edges])
_uv = me_cat.uv_layers.new(name='UVMap')
_uv.uv.foreach_set('vector', [0.3734, 0.2792, 0.3209, 0.3, 0.3212, 0.2102, 0.3428, 0.1419, 0.276, 0.3214, 0.3005, 0.1773, 0.3212, 0.2102, 0.3209, 0.3, 0.3121, 0.004667, 0.3428, 0.1419, 0.3212, 0.2102, 0.3005, 0.1773, 0.2131, 0.01383, 0.2626, 0.00925, 0.2655, 0.0358, 0.2442, 0.04537, 0.3121, 0.004667, 0.284, 0.06985, 0.2655, 0.0358, 0.2626, 0.00925, 0.2753, 0.0769, 0.2442, 0.04537, 0.2655, 0.0358, 0.284, 0.06985, 0.5656, 0.5246, 0.4432, 0.5259, 0.4412, 0.4978, 0.5726, 0.4927, 0.4432, 0.5259, 0.3208, 0.5272, 0.3311, 0.5114, 0.4412, 0.4978, 0.4412, 0.4978, 0.3311, 0.5114, 0.3033, 0.4693, 0.4317, 0.4568, 0.5726, 0.4927, 0.4412, 0.4978, 0.4317, 0.4568, 0.586, 0.4325, 0.8192, 0.5459, 0.6924, 0.5353, 0.7029, 0.4982, 0.8111, 0.5219, 0.6924, 0.5353, 0.5656, 0.5246, 0.5726, 0.4927, 0.7029, 0.4982, 0.7029, 0.4982, 0.5726, 0.4927, 0.586, 0.4325, 0.7244, 0.455, 0.8111, 0.5219, 0.7029, 0.4982, 0.7244, 0.455, 0.8561, 0.4569, 0.3033, 0.4693, 0.2813, 0.4071, 0.3153, 0.3692, 0.3517, 0.3851, 0.276, 0.3214, 0.3209, 0.3, 0.3153, 0.3692, 0.2813, 0.4071, 0.3734, 0.2792, 0.3517, 0.3851, 0.3153, 0.3692, 0.3209, 0.3, 0.586, 0.4325, 0.4317, 0.4568, 0.4165, 0.4057, 0.4772, 0.3687, 0.3033, 0.4693, 0.3517, 0.3851, 0.4165, 0.4057, 0.4317, 0.4568, 0.3734, 0.2792, 0.4772, 0.3687, 0.4165, 0.4057, 0.3517, 0.3851, 0.3734, 0.2792, 0.5198, 0.277, 0.5391, 0.3355, 0.4772, 0.3687, 0.6661, 0.2747, 0.6183, 0.353, 0.5391, 0.3355, 0.5198, 0.277, 0.586, 0.4325, 0.4772, 0.3687, 0.5391, 0.3355, 0.6183, 0.353, 0.9367, 0.7145, 0.8779, 0.6302, 0.8667, 0.5763, 0.897, 0.5941, 0.8192, 0.5459, 0.8111, 0.5219, 0.8667, 0.5763, 0.8779, 0.6302, 0.8561, 0.4569, 0.897, 0.5941, 0.8667, 0.5763, 0.8111, 0.5219, 0.8561, 0.4569, 0.9228, 0.5811, 0.926, 0.6254, 0.897, 0.5941, 0.9896, 0.7053, 0.9509, 0.7006, 0.926, 0.6254, 0.9228, 0.5811, 0.9367, 0.7145, 0.897, 0.5941, 0.926, 0.6254, 0.9509, 0.7006, 0.8999, 0.8693, 0.9183, 0.7919, 0.9288, 0.8179, 0.9248, 0.8698, 0.9367, 0.7145, 0.9432, 0.7911, 0.9288, 0.8179, 0.9183, 0.7919, 0.9498, 0.8703, 0.9248, 0.8698, 0.9288, 0.8179, 0.9432, 0.7911, 0.9896, 0.7053, 0.9697, 0.7878, 0.957, 0.7619, 0.9509, 0.7006, 0.9498, 0.8703, 0.9432, 0.7911, 0.957, 0.7619, 0.9697, 0.7878, 0.9367, 0.7145, 0.9509, 0.7006, 0.957, 0.7619, 0.9432, 0.7911, 0.6661, 0.2747, 0.7336, 0.3066, 0.689, 0.3543, 0.6183, 0.353, 0.8041, 0.3259, 0.7119, 0.3893, 0.689, 0.3543, 0.7336, 0.3066, 0.586, 0.4325, 0.6183, 0.353, 0.689, 0.3543, 0.7119, 0.3893, 0.8561, 0.4569, 0.7244, 0.455, 0.7517, 0.4164, 0.8137, 0.3962, 0.586, 0.4325, 0.7119, 0.3893, 0.7517, 0.4164, 0.7244, 0.455, 0.8041, 0.3259, 0.8137, 0.3962, 0.7517, 0.4164, 0.7119, 0.3893, 0.6661, 0.2747, 0.7398, 0.2187, 0.7648, 0.2582, 0.7336, 0.3066, 0.8136, 0.1627, 0.8082, 0.2451, 0.7648, 0.2582, 0.7398, 0.2187, 0.8041, 0.3259, 0.7336, 0.3066, 0.7648, 0.2582, 0.8082, 0.2451, 0.8041, 0.3259, 0.8082, 0.2451, 0.8371, 0.2246, 0.8493, 0.2473, 0.8136, 0.1627, 0.8366, 0.1726, 0.8371, 0.2246, 0.8082, 0.2451, 0.8548, 0.1779, 0.8493, 0.2473, 0.8371, 0.2246, 0.8366, 0.1726, 0.7711, 0.02635, 0.8276, 0.1098, 0.822, 0.1239, 0.7943, 0.09728, 0.8548, 0.1779, 0.8366, 0.1726, 0.822, 0.1239, 0.8276, 0.1098, 0.8136, 0.1627, 0.7943, 0.09728, 0.822, 0.1239, 0.8366, 0.1726, 0.7194, 0.03668, 0.7452, 0.03151, 0.7683, 0.07559, 0.7665, 0.09969, 0.7711, 0.02635, 0.7943, 0.09728, 0.7683, 0.07559, 0.7452, 0.03151, 0.8136, 0.1627, 0.7665, 0.09969, 0.7683, 0.07559, 0.7943, 0.09728, 0.1874, 0.6618, 0.1711, 0.6727, 0.1716, 0.6542, 0.1884, 0.6422, 0.1516, 0.6842, 0.1646, 0.6537, 0.1716, 0.6542, 0.1711, 0.6727, 0.1894, 0.6186, 0.1884, 0.6422, 0.1716, 0.6542, 0.1646, 0.6537, 0.03278, 0.5088, 0.1051, 0.4916, 0.1063, 0.5062, 0.07995, 0.5229, 0.1676, 0.4771, 0.1358, 0.5136, 0.1063, 0.5062, 0.1051, 0.4916, 0.1133, 0.5497, 0.07995, 0.5229, 0.1063, 0.5062, 0.1358, 0.5136, 0.1133, 0.5497, 0.06869, 0.5658, 0.05772, 0.5412, 0.07995, 0.5229, 0.01539, 0.577, 0.02409, 0.5429, 0.05772, 0.5412, 0.06869, 0.5658, 0.03278, 0.5088, 0.07995, 0.5229, 0.05772, 0.5412, 0.02409, 0.5429, 0.09942, 0.6998, 0.05741, 0.6384, 0.07942, 0.6039, 0.1093, 0.6113, 0.01539, 0.577, 0.06869, 0.5658, 0.07942, 0.6039, 0.05741, 0.6384, 0.1133, 0.5497, 0.1093, 0.6113, 0.07942, 0.6039, 0.06869, 0.5658, 0.1133, 0.5497, 0.1505, 0.5691, 0.1361, 0.6082, 0.1093, 0.6113, 0.1904, 0.595, 0.1408, 0.6407, 0.1361, 0.6082, 0.1505, 0.5691, 0.09942, 0.6998, 0.1093, 0.6113, 0.1361, 0.6082, 0.1408, 0.6407, 0.09942, 0.6998, 0.1408, 0.6407, 0.1393, 0.6637, 0.1157, 0.6978, 0.1904, 0.595, 0.1577, 0.6532, 0.1393, 0.6637, 0.1408, 0.6407, 0.132, 0.6958, 0.1157, 0.6978, 0.1393, 0.6637, 0.1577, 0.6532, 0.1133, 0.5497, 0.1358, 0.5136, 0.157, 0.5346, 0.1505, 0.5691, 0.1676, 0.4771, 0.1812, 0.5285, 0.157, 0.5346, 0.1358, 0.5136, 0.1904, 0.595, 0.1505, 0.5691, 0.157, 0.5346, 0.1812, 0.5285, 0.3208, 0.5272, 0.2567, 0.5652, 0.2707, 0.5355, 0.3311, 0.5114, 0.1904, 0.595, 0.2411, 0.5304, 0.2707, 0.5355, 0.2567, 0.5652, 0.3033, 0.4693, 0.3311, 0.5114, 0.2707, 0.5355, 0.2411, 0.5304, 0.1904, 0.595, 0.1812, 0.5285, 0.2141, 0.5146, 0.2411, 0.5304, 0.1676, 0.4771, 0.2277, 0.4761, 0.2141, 0.5146, 0.1812, 0.5285, 0.3033, 0.4693, 0.2411, 0.5304, 0.2141, 0.5146, 0.2277, 0.4761, 0.1676, 0.4771, 0.2232, 0.4143, 0.2429, 0.435, 0.2277, 0.4761, 0.276, 0.3214, 0.2813, 0.4071, 0.2429, 0.435, 0.2232, 0.4143, 0.3033, 0.4693, 0.2277, 0.4761, 0.2429, 0.435, 0.2813, 0.4071, 0.1894, 0.6186, 0.2112, 0.6387, 0.2033, 0.6474, 0.1884, 0.6422, 0.2156, 0.6742, 0.2009, 0.6678, 0.2033, 0.6474, 0.2112, 0.6387, 0.1874, 0.6618, 0.1884, 0.6422, 0.2033, 0.6474, 0.2009, 0.6678, 0.1874, 0.6618, 0.2009, 0.6678, 0.1847, 0.6793, 0.1711, 0.6727, 0.2156, 0.6742, 0.1829, 0.6838, 0.1847, 0.6793, 0.2009, 0.6678, 0.1516, 0.6842, 0.1711, 0.6727, 0.1847, 0.6793, 0.1829, 0.6838, 0.3208, 0.5272, 0.2755, 0.6039, 0.2481, 0.6004, 0.2567, 0.5652, 0.2303, 0.6807, 0.219, 0.6299, 0.2481, 0.6004, 0.2755, 0.6039, 0.1904, 0.595, 0.2567, 0.5652, 0.2481, 0.6004, 0.219, 0.6299, 0.03278, 0.5088, 0.09154, 0.4848, 0.116, 0.4784, 0.1051, 0.4916, 0.1503, 0.4609, 0.1582, 0.4528, 0.116, 0.4784, 0.09154, 0.4848, 0.1676, 0.4771, 0.1051, 0.4916, 0.116, 0.4784, 0.1582, 0.4528, 0.2487, 0.3155, 0.2494, 0.3247, 0.2085, 0.3986, 0.1995, 0.3882, 0.2494, 0.3247, 0.276, 0.3214, 0.2232, 0.4143, 0.2085, 0.3986, 0.2085, 0.3986, 0.2232, 0.4143, 0.1676, 0.4771, 0.1582, 0.4528, 0.1995, 0.3882, 0.2085, 0.3986, 0.1582, 0.4528, 0.1503, 0.4609, 0.2651, 0.7706, 0.2789, 0.7766, 0.2631, 0.8038, 0.2442, 0.8007, 0.3013, 0.7872, 0.2669, 0.8213, 0.2631, 0.8038, 0.2789, 0.7766, 0.2233, 0.8309, 0.2442, 0.8007, 0.2631, 0.8038, 0.2669, 0.8213, 0.4137, 0.6721, 0.3611, 0.7735, 0.3398, 0.785, 0.3467, 0.7415, 0.3085, 0.875, 0.3072, 0.8251, 0.3398, 0.785, 0.3611, 0.7735, 0.3013, 0.7872, 0.3467, 0.7415, 0.3398, 0.785, 0.3072, 0.8251, 0.2233, 0.8309, 0.2669, 0.8213, 0.2785, 0.8381, 0.2659, 0.8529, 0.3013, 0.7872, 0.3072, 0.8251, 0.2785, 0.8381, 0.2669, 0.8213, 0.3085, 0.875, 0.2659, 0.8529, 0.2785, 0.8381, 0.3072, 0.8251, 0.3017, 0.6035, 0.3086, 0.7105, 0.2896, 0.7283, 0.2834, 0.6871, 0.3013, 0.7872, 0.2789, 0.7766, 0.2896, 0.7283, 0.3086, 0.7105, 0.2651, 0.7706, 0.2834, 0.6871, 0.2896, 0.7283, 0.2789, 0.7766, 0.4137, 0.6721, 0.3467, 0.7415, 0.3382, 0.6975, 0.3577, 0.6378, 0.3013, 0.7872, 0.3086, 0.7105, 0.3382, 0.6975, 0.3467, 0.7415, 0.3017, 0.6035, 0.3577, 0.6378, 0.3382, 0.6975, 0.3086, 0.7105, 0.9896, 0.7053, 0.9491, 0.6895, 0.9556, 0.7769, 0.9697, 0.7878, 0.9491, 0.6895, 0.9365, 0.689, 0.946, 0.7659, 0.9556, 0.7769, 0.9556, 0.7769, 0.946, 0.7659, 0.9367, 0.816, 0.9427, 0.8362, 0.9697, 0.7878, 0.9556, 0.7769, 0.9427, 0.8362, 0.9498, 0.8703, 0.7711, 0.02635, 0.7882, 0.03565, 0.8397, 0.1088, 0.8276, 0.1098, 0.7882, 0.03565, 0.8052, 0.04495, 0.8561, 0.1141, 0.8397, 0.1088, 0.8397, 0.1088, 0.8561, 0.1141, 0.907, 0.1832, 0.8707, 0.1816, 0.8276, 0.1098, 0.8397, 0.1088, 0.8707, 0.1816, 0.8548, 0.1779, 0.8548, 0.1779, 0.8707, 0.1816, 0.8645, 0.2556, 0.8493, 0.2473, 0.8707, 0.1816, 0.907, 0.1832, 0.8785, 0.2566, 0.8645, 0.2556, 0.8645, 0.2556, 0.8785, 0.2566, 0.8501, 0.3299, 0.8452, 0.3247, 0.8493, 0.2473, 0.8645, 0.2556, 0.8452, 0.3247, 0.8041, 0.3259, 0.6929, 0.9899, 0.6796, 0.9563, 0.6995, 0.95, 0.712, 0.9663, 0.6663, 0.9227, 0.7166, 0.9212, 0.6995, 0.95, 0.6796, 0.9563, 0.7311, 0.9427, 0.712, 0.9663, 0.6995, 0.95, 0.7166, 0.9212, 0.6663, 0.9227, 0.7264, 0.8674, 0.7643, 0.8691, 0.7166, 0.9212, 0.7264, 0.8674, 0.7865, 0.8121, 0.8039, 0.8068, 0.7643, 0.8691, 0.7643, 0.8691, 0.8039, 0.8068, 0.8772, 0.8041, 0.8041, 0.8734, 0.7166, 0.9212, 0.7643, 0.8691, 0.8041, 0.8734, 0.7311, 0.9427, 0.7865, 0.8121, 0.7318, 0.7486, 0.7951, 0.7408, 0.8039, 0.8068, 0.7318, 0.7486, 0.6771, 0.6851, 0.7639, 0.6738, 0.7951, 0.7408, 0.7951, 0.7408, 0.7639, 0.6738, 0.8507, 0.6625, 0.8639, 0.7333, 0.8039, 0.8068, 0.7951, 0.7408, 0.8639, 0.7333, 0.8772, 0.8041, 0.8041, 0.3259, 0.8452, 0.3247, 0.8408, 0.3736, 0.8137, 0.3962, 0.8501, 0.3299, 0.8531, 0.3934, 0.8408, 0.3736, 0.8452, 0.3247, 0.8561, 0.4569, 0.8137, 0.3962, 0.8408, 0.3736, 0.8531, 0.3934, 0.761, 0.2742, 0.7131, 0.2981, 0.6949, 0.2934, 0.7098, 0.2791, 0.6652, 0.3221, 0.6619, 0.3031, 0.6949, 0.2934, 0.7131, 0.2981, 0.6587, 0.284, 0.7098, 0.2791, 0.6949, 0.2934, 0.6619, 0.3031, 0.3121, 0.004667, 0.3005, 0.1773, 0.2879, 0.1472, 0.284, 0.06985, 0.276, 0.3214, 0.2768, 0.2029, 0.2879, 0.1472, 0.3005, 0.1773, 0.2753, 0.0769, 0.284, 0.06985, 0.2879, 0.1472, 0.2768, 0.2029, 0.2487, 0.3155, 0.262, 0.1962, 0.2652, 0.246, 0.2494, 0.3247, 0.2753, 0.0769, 0.2768, 0.2029, 0.2652, 0.246, 0.262, 0.1962, 0.276, 0.3214, 0.2494, 0.3247, 0.2652, 0.246, 0.2768, 0.2029, 0.3734, 0.2792, 0.3428, 0.1419, 0.3212, 0.2102, 0.3209, 0.3, 0.3121, 0.004667, 0.3005, 0.1773, 0.3212, 0.2102, 0.3428, 0.1419, 0.276, 0.3214, 0.3209, 0.3, 0.3212, 0.2102, 0.3005, 0.1773, 0.2131, 0.01383, 0.2442, 0.04537, 0.2655, 0.0358, 0.2626, 0.00925, 0.2753, 0.0769, 0.284, 0.06985, 0.2655, 0.0358, 0.2442, 0.04537, 0.3121, 0.004667, 0.2626, 0.00925, 0.2655, 0.0358, 0.284, 0.06985, 0.5656, 0.5246, 0.5701, 0.4927, 0.4409, 0.4978, 0.4432, 0.5259, 0.5701, 0.4927, 0.5838, 0.4325, 0.4315, 0.4568, 0.4409, 0.4978, 0.4409, 0.4978, 0.4315, 0.4568, 0.3033, 0.4693, 0.3311, 0.5114, 0.4432, 0.5259, 0.4409, 0.4978, 0.3311, 0.5114, 0.3208, 0.5272, 0.8192, 0.5459, 0.7982, 0.5219, 0.6949, 0.4982, 0.6924, 0.5353, 0.7982, 0.5219, 0.822, 0.4569, 0.7113, 0.455, 0.6949, 0.4982, 0.6949, 0.4982, 0.7113, 0.455, 0.5838, 0.4325, 0.5701, 0.4927, 0.6924, 0.5353, 0.6949, 0.4982, 0.5701, 0.4927, 0.5656, 0.5246, 0.3033, 0.4693, 0.3517, 0.3851, 0.3153, 0.3692, 0.2813, 0.4071, 0.3734, 0.2792, 0.3209, 0.3, 0.3153, 0.3692, 0.3517, 0.3851, 0.276, 0.3214, 0.2813, 0.4071, 0.3153, 0.3692, 0.3209, 0.3, 0.5838, 0.4325, 0.4771, 0.3687, 0.4164, 0.4057, 0.4315, 0.4568, 0.3734, 0.2792, 0.3517, 0.3851, 0.4164, 0.4057, 0.4771, 0.3687, 0.3033, 0.4693, 0.4315, 0.4568, 0.4164, 0.4057, 0.3517, 0.3851, 0.3734, 0.2792, 0.4771, 0.3687, 0.539, 0.3355, 0.5198, 0.277, 0.5838, 0.4325, 0.618, 0.353, 0.539, 0.3355, 0.4771, 0.3687, 0.6661, 0.2747, 0.5198, 0.277, 0.539, 0.3355, 0.618, 0.353, 0.9367, 0.7145, 0.8805, 0.5937, 0.856, 0.5762, 0.8779, 0.6302, 0.822, 0.4569, 0.7982, 0.5219, 0.856, 0.5762, 0.8805, 0.5937, 0.8192, 0.5459, 0.8779, 0.6302, 0.856, 0.5762, 0.7982, 0.5219, 0.822, 0.4569, 0.8805, 0.5937, 0.9045, 0.6247, 0.8965, 0.5911, 0.9367, 0.7145, 0.9317, 0.6956, 0.9045, 0.6247, 0.8805, 0.5937, 0.9365, 0.689, 0.8965, 0.5911, 0.9045, 0.6247, 0.9317, 0.6956, 0.8999, 0.8693, 0.9228, 0.843, 0.9244, 0.8088, 0.9183, 0.7919, 0.9367, 0.816, 0.9344, 0.7795, 0.9244, 0.8088, 0.9228, 0.843, 0.9367, 0.7145, 0.9183, 0.7919, 0.9244, 0.8088, 0.9344, 0.7795, 0.9365, 0.689, 0.9317, 0.6956, 0.9408, 0.7516, 0.946, 0.7659, 0.9367, 0.7145, 0.9344, 0.7795, 0.9408, 0.7516, 0.9317, 0.6956, 0.9367, 0.816, 0.946, 0.7659, 0.9408, 0.7516, 0.9344, 0.7795, 0.6661, 0.2747, 0.618, 0.353, 0.6883, 0.3543, 0.7333, 0.3066, 0.5838, 0.4325, 0.7082, 0.3893, 0.6883, 0.3543, 0.618, 0.353, 0.8017, 0.3259, 0.7333, 0.3066, 0.6883, 0.3543, 0.7082, 0.3893, 0.822, 0.4569, 0.7999, 0.3963, 0.7408, 0.4164, 0.7113, 0.455, 0.8017, 0.3259, 0.7082, 0.3893, 0.7408, 0.4164, 0.7999, 0.3963, 0.5838, 0.4325, 0.7113, 0.455, 0.7408, 0.4164, 0.7082, 0.3893, 0.6661, 0.2747, 0.7333, 0.3066, 0.7647, 0.2582, 0.7398, 0.2187, 0.8017, 0.3259, 0.808, 0.2451, 0.7647, 0.2582, 0.7333, 0.3066, 0.8136, 0.1627, 0.7398, 0.2187, 0.7647, 0.2582, 0.808, 0.2451, 0.8017, 0.3259, 0.849, 0.2473, 0.837, 0.2246, 0.808, 0.2451, 0.8548, 0.1779, 0.8366, 0.1726, 0.837, 0.2246, 0.849, 0.2473, 0.8136, 0.1627, 0.808, 0.2451, 0.837, 0.2246, 0.8366, 0.1726, 0.7711, 0.02635, 0.7943, 0.09728, 0.822, 0.1239, 0.8276, 0.1098, 0.8136, 0.1627, 0.8366, 0.1726, 0.822, 0.1239, 0.7943, 0.09728, 0.8548, 0.1779, 0.8276, 0.1098, 0.822, 0.1239, 0.8366, 0.1726, 0.7194, 0.03668, 0.7665, 0.09969, 0.7683, 0.07559, 0.7452, 0.03151, 0.8136, 0.1627, 0.7943, 0.09728, 0.7683, 0.07559, 0.7665, 0.09969, 0.7711, 0.02635, 0.7452, 0.03151, 0.7683, 0.07559, 0.7943, 0.09728, 0.1877, 0.6616, 0.1886, 0.642, 0.1718, 0.654, 0.1713, 0.6725, 0.1896, 0.6184, 0.1648, 0.6536, 0.1718, 0.654, 0.1886, 0.642, 0.1517, 0.6841, 0.1713, 0.6725, 0.1718, 0.654, 0.1648, 0.6536, 0.03278, 0.5088, 0.07995, 0.5229, 0.1063, 0.5062, 0.1051, 0.4916, 0.1133, 0.5497, 0.1358, 0.5136, 0.1063, 0.5062, 0.07995, 0.5229, 0.1676, 0.4771, 0.1051, 0.4916, 0.1063, 0.5062, 0.1358, 0.5136, 0.1133, 0.5497, 0.07995, 0.5229, 0.05772, 0.5412, 0.06869, 0.5658, 0.03278, 0.5088, 0.02409, 0.5429, 0.05772, 0.5412, 0.07995, 0.5229, 0.01539, 0.577, 0.06869, 0.5658, 0.05772, 0.5412, 0.02409, 0.5429, 0.09942, 0.6998, 0.1093, 0.6113, 0.07942, 0.6039, 0.05741, 0.6384, 0.1133, 0.5497, 0.06869, 0.5658, 0.07942, 0.6039, 0.1093, 0.6113, 0.01539, 0.577, 0.05741, 0.6384, 0.07942, 0.6039, 0.06869, 0.5658, 0.1133, 0.5497, 0.1093, 0.6113, 0.1361, 0.6082, 0.1505, 0.5691, 0.09942, 0.6998, 0.1408, 0.6407, 0.1361, 0.6082, 0.1093, 0.6113, 0.1905, 0.5949, 0.1505, 0.5691, 0.1361, 0.6082, 0.1408, 0.6407, 0.09942, 0.6998, 0.1157, 0.6978, 0.1393, 0.6637, 0.1408, 0.6407, 0.132, 0.6958, 0.1577, 0.6531, 0.1393, 0.6637, 0.1157, 0.6978, 0.1905, 0.5949, 0.1408, 0.6407, 0.1393, 0.6637, 0.1577, 0.6531, 0.1133, 0.5497, 0.1505, 0.5691, 0.157, 0.5346, 0.1358, 0.5136, 0.1905, 0.5949, 0.1812, 0.5285, 0.157, 0.5346, 0.1505, 0.5691, 0.1676, 0.4771, 0.1358, 0.5136, 0.157, 0.5346, 0.1812, 0.5285, 0.3208, 0.5272, 0.3311, 0.5114, 0.2707, 0.5355, 0.2567, 0.5652, 0.3033, 0.4693, 0.2411, 0.5304, 0.2707, 0.5355, 0.3311, 0.5114, 0.1905, 0.5949, 0.2567, 0.5652, 0.2707, 0.5355, 0.2411, 0.5304, 0.1905, 0.5949, 0.2411, 0.5304, 0.2141, 0.5146, 0.1812, 0.5285, 0.3033, 0.4693, 0.2277, 0.4761, 0.2141, 0.5146, 0.2411, 0.5304, 0.1676, 0.4771, 0.1812, 0.5285, 0.2141, 0.5146, 0.2277, 0.4761, 0.1676, 0.4771, 0.2277, 0.4761, 0.2429, 0.435, 0.2232, 0.4143, 0.3033, 0.4693, 0.2813, 0.4071, 0.2429, 0.435, 0.2277, 0.4761, 0.276, 0.3214, 0.2232, 0.4143, 0.2429, 0.435, 0.2813, 0.4071, 0.1896, 0.6184, 0.1886, 0.642, 0.2035, 0.6472, 0.2113, 0.6385, 0.1877, 0.6616, 0.2011, 0.6676, 0.2035, 0.6472, 0.1886, 0.642, 0.2157, 0.6741, 0.2113, 0.6385, 0.2035, 0.6472, 0.2011, 0.6676, 0.1877, 0.6616, 0.1713, 0.6725, 0.1849, 0.6791, 0.2011, 0.6676, 0.1517, 0.6841, 0.183, 0.6837, 0.1849, 0.6791, 0.1713, 0.6725, 0.2157, 0.6741, 0.2011, 0.6676, 0.1849, 0.6791, 0.183, 0.6837, 0.3208, 0.5272, 0.2567, 0.5652, 0.2481, 0.6004, 0.2755, 0.6039, 0.1905, 0.5949, 0.219, 0.6298, 0.2481, 0.6004, 0.2567, 0.5652, 0.2303, 0.6807, 0.2755, 0.6039, 0.2481, 0.6004, 0.219, 0.6298, 0.03278, 0.5088, 0.1051, 0.4916, 0.116, 0.4784, 0.09154, 0.4848, 0.1676, 0.4771, 0.1582, 0.4528, 0.116, 0.4784, 0.1051, 0.4916, 0.1503, 0.4609, 0.09154, 0.4848, 0.116, 0.4784, 0.1582, 0.4528, 0.2487, 0.3155, 0.1995, 0.3882, 0.2085, 0.3986, 0.2494, 0.3247, 0.1995, 0.3882, 0.1503, 0.4609, 0.1582, 0.4528, 0.2085, 0.3986, 0.2085, 0.3986, 0.1582, 0.4528, 0.1676, 0.4771, 0.2232, 0.4143, 0.2494, 0.3247, 0.2085, 0.3986, 0.2232, 0.4143, 0.276, 0.3214, 0.2651, 0.7706, 0.2442, 0.8007, 0.2631, 0.8038, 0.2789, 0.7766, 0.2233, 0.8309, 0.2669, 0.8213, 0.2631, 0.8038, 0.2442, 0.8007, 0.3013, 0.7872, 0.2789, 0.7766, 0.2631, 0.8038, 0.2669, 0.8213, 0.4137, 0.6721, 0.3467, 0.7415, 0.3398, 0.785, 0.3611, 0.7735, 0.3013, 0.7872, 0.3072, 0.8251, 0.3398, 0.785, 0.3467, 0.7415, 0.3085, 0.875, 0.3611, 0.7735, 0.3398, 0.785, 0.3072, 0.8251, 0.2233, 0.8309, 0.2659, 0.8529, 0.2785, 0.8381, 0.2669, 0.8213, 0.3085, 0.875, 0.3072, 0.8251, 0.2785, 0.8381, 0.2659, 0.8529, 0.3013, 0.7872, 0.2669, 0.8213, 0.2785, 0.8381, 0.3072, 0.8251, 0.3017, 0.6035, 0.2834, 0.6871, 0.2896, 0.7283, 0.3086, 0.7105, 0.2651, 0.7706, 0.2789, 0.7766, 0.2896, 0.7283, 0.2834, 0.6871, 0.3013, 0.7872, 0.3086, 0.7105, 0.2896, 0.7283, 0.2789, 0.7766, 0.4137, 0.6721, 0.3577, 0.6378, 0.3382, 0.6975, 0.3467, 0.7415, 0.3017, 0.6035, 0.3086, 0.7105, 0.3382, 0.6975, 0.3577, 0.6378, 0.3013, 0.7872, 0.3467, 0.7415, 0.3382, 0.6975, 0.3086, 0.7105, 0.9498, 0.8703, 0.9427, 0.8362, 0.9291, 0.8575, 0.9248, 0.8698, 0.9367, 0.816, 0.9228, 0.843, 0.9291, 0.8575, 0.9427, 0.8362, 0.8999, 0.8693, 0.9248, 0.8698, 0.9291, 0.8575, 0.9228, 0.843, 0.8561, 0.4569, 0.839, 0.4569, 0.9045, 0.5794, 0.9228, 0.5811, 0.839, 0.4569, 0.822, 0.4569, 0.8965, 0.5911, 0.9045, 0.5794, 0.9045, 0.5794, 0.8965, 0.5911, 0.9365, 0.689, 0.9491, 0.6895, 0.9228, 0.5811, 0.9045, 0.5794, 0.9491, 0.6895, 0.9896, 0.7053, 0.7711, 0.02635, 0.8276, 0.1098, 0.8397, 0.1088, 0.7882, 0.03565, 0.8276, 0.1098, 0.8548, 0.1779, 0.8707, 0.1816, 0.8397, 0.1088, 0.8397, 0.1088, 0.8707, 0.1816, 0.907, 0.1832, 0.8561, 0.1141, 0.7882, 0.03565, 0.8397, 0.1088, 0.8561, 0.1141, 0.8052, 0.04495, 0.8548, 0.1779, 0.849, 0.2473, 0.8641, 0.2556, 0.8707, 0.1816, 0.849, 0.2473, 0.8017, 0.3259, 0.8416, 0.3247, 0.8641, 0.2556, 0.8641, 0.2556, 0.8416, 0.3247, 0.8501, 0.3299, 0.8785, 0.2566, 0.8707, 0.1816, 0.8641, 0.2556, 0.8785, 0.2566, 0.907, 0.1832, 0.6929, 0.9899, 0.712, 0.9663, 0.6995, 0.95, 0.6796, 0.9563, 0.7311, 0.9427, 0.7166, 0.9212, 0.6995, 0.95, 0.712, 0.9663, 0.6663, 0.9227, 0.6796, 0.9563, 0.6995, 0.95, 0.7166, 0.9212, 0.6663, 0.9227, 0.7166, 0.9212, 0.7643, 0.8691, 0.7264, 0.8674, 0.7166, 0.9212, 0.7311, 0.9427, 0.8041, 0.8734, 0.7643, 0.8691, 0.7643, 0.8691, 0.8041, 0.8734, 0.8772, 0.8041, 0.8039, 0.8068, 0.7264, 0.8674, 0.7643, 0.8691, 0.8039, 0.8068, 0.7865, 0.8121, 0.7865, 0.8121, 0.8039, 0.8068, 0.7951, 0.7408, 0.7318, 0.7486, 0.8039, 0.8068, 0.8772, 0.8041, 0.8639, 0.7333, 0.7951, 0.7408, 0.7951, 0.7408, 0.8639, 0.7333, 0.8507, 0.6625, 0.7639, 0.6738, 0.7318, 0.7486, 0.7951, 0.7408, 0.7639, 0.6738, 0.6771, 0.6851, 0.8017, 0.3259, 0.7999, 0.3963, 0.8295, 0.3738, 0.8416, 0.3247, 0.822, 0.4569, 0.8364, 0.3942, 0.8295, 0.3738, 0.7999, 0.3963, 0.8501, 0.3299, 0.8416, 0.3247, 0.8295, 0.3738, 0.8364, 0.3942, 0.8501, 0.3299, 0.8364, 0.3942, 0.8426, 0.4149, 0.8528, 0.3936, 0.822, 0.4569, 0.8388, 0.4571, 0.8426, 0.4149, 0.8364, 0.3942, 0.8556, 0.4574, 0.8528, 0.3936, 0.8426, 0.4149, 0.8388, 0.4571, 0.3967, 0.3328, 0.3986, 0.3128, 0.5301, 0.308, 0.5309, 0.3275, 0.3986, 0.3128, 0.4005, 0.2927, 0.5292, 0.2886, 0.5301, 0.308, 0.5301, 0.308, 0.5292, 0.2886, 0.658, 0.2845, 0.6616, 0.3033, 0.5309, 0.3275, 0.5301, 0.308, 0.6616, 0.3033, 0.6652, 0.3221, 0.3251, 0.2849, 0.3626, 0.2878, 0.374, 0.3028, 0.3609, 0.3088, 0.4002, 0.2907, 0.3984, 0.3117, 0.374, 0.3028, 0.3626, 0.2878, 0.3967, 0.3328, 0.3609, 0.3088, 0.374, 0.3028, 0.3984, 0.3117, 0.3121, 0.004667, 0.284, 0.06985, 0.2879, 0.1472, 0.3005, 0.1773, 0.2753, 0.0769, 0.2768, 0.2029, 0.2879, 0.1472, 0.284, 0.06985, 0.276, 0.3214, 0.3005, 0.1773, 0.2879, 0.1472, 0.2768, 0.2029, 0.2487, 0.3155, 0.2494, 0.3247, 0.2652, 0.246, 0.262, 0.1962, 0.276, 0.3214, 0.2768, 0.2029, 0.2652, 0.246, 0.2494, 0.3247, 0.2753, 0.0769, 0.262, 0.1962, 0.2652, 0.246, 0.2768, 0.2029, 0.2303, 0.6807, 0.2157, 0.6741, 0.183, 0.6837, 0.1812, 0.6882, 0.132, 0.6958, 0.1812, 0.6882, 0.183, 0.6837, 0.1517, 0.6841, 0.2303, 0.6807, 0.219, 0.6298, 0.2113, 0.6385, 0.2157, 0.6741, 0.1905, 0.5949, 0.1896, 0.6184, 0.2113, 0.6385, 0.219, 0.6298, 0.132, 0.6958, 0.1517, 0.6841, 0.1648, 0.6536, 0.1577, 0.6531, 0.1905, 0.5949, 0.1577, 0.6531, 0.1648, 0.6536, 0.1896, 0.6184, 0.132, 0.6958, 0.1516, 0.6842, 0.1829, 0.6838, 0.1812, 0.6882, 0.2303, 0.6807, 0.1812, 0.6882, 0.1829, 0.6838, 0.2156, 0.6742, 0.2303, 0.6807, 0.2156, 0.6742, 0.2112, 0.6387, 0.219, 0.6299, 0.1904, 0.595, 0.219, 0.6299, 0.2112, 0.6387, 0.1894, 0.6186, 0.1904, 0.595, 0.1894, 0.6186, 0.1646, 0.6537, 0.1577, 0.6532, 0.132, 0.6958, 0.1577, 0.6532, 0.1646, 0.6537, 0.1516, 0.6842])
me_cat.materials.append(mat_material_001)
me_cat.use_remesh_preserve_volume = False
me_cat.use_remesh_preserve_attributes = False
me_cat.use_mirror_vertex_groups = False
me_cat.update()
me_cube_003 = bpy.data.meshes.new('Cube.003')
me_cube_003.from_pydata([(-1.0, -1.0, -1.0), (-1.0, -1.0, 1.0), (-1.0, 1.0, -1.0), (-1.0, 1.0, 1.0), (1.0, -1.0, -1.0), (1.0, -1.0, 1.0), (1.0, 1.0, -1.0), (1.0, 1.0, 1.0)], [], [(0, 1, 3, 2), (2, 3, 7, 6), (6, 7, 5, 4), (4, 5, 1, 0), (2, 6, 4, 0), (7, 3, 1, 5)])
_uv = me_cube_003.uv_layers.new(name='UVMap')
_uv.uv.foreach_set('vector', [0.375, 0.0, 0.625, 0.0, 0.625, 0.25, 0.375, 0.25, 0.375, 0.25, 0.625, 0.25, 0.625, 0.5, 0.375, 0.5, 0.375, 0.5, 0.625, 0.5, 0.625, 0.75, 0.375, 0.75, 0.375, 0.75, 0.625, 0.75, 0.625, 1.0, 0.375, 1.0, 0.125, 0.5, 0.375, 0.5, 0.375, 0.75, 0.125, 0.75, 0.625, 0.5, 0.875, 0.5, 0.875, 0.75, 0.625, 0.75])
me_cube_003.update()
arm_armature_001 = bpy.data.armatures.new('Armature.001')  # bones are not reproduced

# ---- objects
ob_cube = bpy.data.objects.new('Cube', me_cube)
ob_cube_001 = bpy.data.objects.new('Cube.001', me_cube_001)
ob_cat = bpy.data.objects.new('cat', me_cat)
ob_armature = bpy.data.objects.new('Armature', arm_armature_001)
ob_cube_002 = bpy.data.objects.new('Cube.002', me_cube_003)

# ---- transforms, parenting, visibility, modifiers, constraints
ob_cube.location = (0.0, 0.0, 0.0)
ob_cube.lock_rotations_4d = False
ob_cube.empty_display_type = 'ARROWS'
ob_cube.hide_render = True
ob_cube.lineart.crease_threshold = 0.0
_m = ob_cube.modifiers.new('Mirror', 'MIRROR')
_m.merge_threshold = 0.036
_m = ob_cube.modifiers.new('Auto Smooth', 'NODES')
_m.node_group = ng_auto_smooth
_gi = [s.identifier for s in ng_auto_smooth.interface.items_tree if s.item_type == 'SOCKET' and s.in_out == 'INPUT']
_m[_gi[1]] = 3.142  # Angle
ob_cube_001.location = (0.0, 0.0, 0.0)
ob_cube_001.lock_rotations_4d = False
ob_cube_001.empty_display_type = 'ARROWS'
ob_cube_001.lineart.crease_threshold = 0.0
_m = ob_cube_001.modifiers.new('Auto Smooth', 'NODES')
_m.node_group = ng_auto_smooth
_gi = [s.identifier for s in ng_auto_smooth.interface.items_tree if s.item_type == 'SOCKET' and s.in_out == 'INPUT']
_m[_gi[1]] = 3.142  # Angle
_m.show_render = False
_m = ob_cube_001.modifiers.new('Subdivision', 'SUBSURF')
ob_cat.parent = ob_armature
ob_cat.location = (0.0, 0.0, 0.0)
ob_cat.lock_rotations_4d = False
ob_cat.empty_display_type = 'ARROWS'
ob_cat.lineart.crease_threshold = 0.0
_vg = ob_cat.vertex_groups.new(name='Bone')
for _i, _w in zip([10, 11, 12, 13, 15, 24, 38, 39, 40, 41, 44, 45, 47, 51, 52, 53, 62, 73, 74, 75, 76, 78, 79, 81, 84, 86, 88, 90, 103, 104, 107, 110, 111, 112, 113, 114, 115, 116, 117, 118, 119, 120, 121, 150, 151, 152, 153, 154, 156, 159, 161, 163, 165, 178, 179, 180, 181, 182, 184, 185, 186, 187, 188, 189, 190, 191, 215, 217, 230, 231, 234, 235, 236, 237, 238, 239, 240, 241, 242, 243, 244, 262, 264, 265, 277, 278, 280, 281, 282, 283, 284, 285, 286, 287, 288, 289, 290, 291, 310, 311, 312, 313, 314, 315, 316, 317, 318, 319, 320, 321], [0.1705, 0.1936, 0.8224, 0.09135, 0.8447, 0.8771, 0.2427, 0.2539, 0.1117, 0.03382, 0.7539, 0.06932, 0.8008, 0.08064, 0.2291, 0.7696, 0.1472, 0.7355, 0.19, 0.2048, 0.07549, 0.03604, 0.865, 0.6195, 0.8309, 0.008523, 0.07375, 0.05754, 0.136, 0.1503, 0.08679, 0.07079, 0.4083, 0.8244, 0.8659, 0.182, 0.2388, 0.1588, 0.5193, 0.8165, 0.1408, 0.8039, 0.165, 0.6529, 0.2543, 0.2577, 0.08097, 0.769, 0.5851, 0.7973, 0.01033, 0.09588, 0.1219, 0.2256, 0.2341, 0.02547, 0.1686, 0.0636, 0.1309, 0.4438, 0.7193, 0.7977, 0.2424, 0.281, 0.7773, 0.1201, 0.1189, 0.0982, 0.2114, 0.009155, 0.04334, 0.08121, 0.1651, 0.8874, 0.804, 0.886, 0.1826, 0.1831, 0.5131, 0.1996, 0.8376, 0.1322, 0.1661, 0.05034, 0.2707, 0.09203, 0.006095, 0.1175, 0.1349, 0.2563, 0.7861, 0.7108, 0.8095, 0.2473, 0.2371, 0.5083, 0.2216, 0.762, 0.2462, 0.2073, 0.2294, 0.2637, 0.2494, 0.2011, 0.1781, 0.1718, 0.1898, 0.1969, 0.19, 0.1607]): _vg.add([_i], _w, 'REPLACE')
_vg = ob_cat.vertex_groups.new(name='Bone.001')
for _i, _w in zip([10, 11, 12, 19, 24, 38, 39, 40, 41, 42, 43, 44, 47, 51, 52, 53, 73, 74, 75, 76, 77, 78, 79, 103, 104, 105, 106, 107, 108, 109, 110, 111, 112, 113, 114, 115, 116, 117, 118, 119, 120, 150, 151, 152, 153, 154, 159, 178, 179, 180, 181, 182, 183, 184, 185, 186, 187, 188, 189, 190, 230, 231, 232, 233, 234, 235, 236, 237, 238, 239, 240, 241, 242, 243, 244, 277, 278, 279, 280, 281, 282, 283, 284, 285, 286, 287, 288, 289, 290, 291, 310, 311, 312, 313, 314, 315, 316, 317, 318, 319, 320, 321], [0.8291, 0.806, 0.1666, 0.9782, 0.06226, 0.7532, 0.7432, 0.8872, 0.9577, 0.9931, 1.0, 0.2159, 0.005592, 0.9169, 0.7678, 0.2012, 0.2516, 0.8095, 0.7946, 0.9237, 0.9873, 0.9554, 0.001178, 0.8635, 0.8476, 0.9912, 0.9963, 0.9124, 0.9838, 0.9947, 0.9288, 0.5863, 0.1581, 0.08464, 0.8173, 0.7598, 0.8395, 0.4736, 0.1599, 0.8544, 0.01243, 0.3211, 0.7428, 0.7396, 0.9159, 0.02858, 0.02292, 0.772, 0.7572, 0.961, 0.8267, 0.935, 0.9748, 0.8671, 0.5392, 0.2467, 0.1247, 0.7548, 0.7142, 0.1839, 0.7881, 0.9696, 0.9969, 0.9942, 0.953, 0.9183, 0.8329, 0.08384, 0.184, 0.00051, 0.817, 0.8161, 0.4838, 0.7946, 0.005859, 0.7264, 0.9046, 0.9854, 0.9713, 0.8801, 0.8635, 0.7348, 0.1675, 0.259, 0.03729, 0.7496, 0.7603, 0.481, 0.7694, 0.0197, 0.7506, 0.7907, 0.7675, 0.7337, 0.7469, 0.7965, 0.8214, 0.8273, 0.8086, 0.8026, 0.8093, 0.8381]): _vg.add([_i], _w, 'REPLACE')
_vg = ob_cat.vertex_groups.new(name='Bone.002')
for _i, _w in zip([3, 8, 9, 15, 18, 24, 30, 31, 36, 37, 47, 50, 60, 62, 65, 71, 72, 81, 84, 88, 89, 90, 91, 92, 93, 98, 99, 143, 149, 156, 159, 163, 164, 165, 166, 167, 168, 173, 174, 187, 210, 211, 215, 216, 217, 218, 219, 224, 225, 226, 257, 262, 263, 264, 265, 266, 271, 272, 284, 286, 306, 307], [0.06595, 0.3067, 0.04769, 0.07075, 0.9029, 0.04683, 0.8821, 0.006125, 0.2187, 0.06852, 0.08792, 0.9179, 0.1743, 0.8161, 0.03204, 0.01289, 0.7272, 0.008091, 0.1227, 0.8636, 0.875, 0.1523, 0.8562, 0.8132, 0.127, 0.6173, 0.1501, 0.05961, 0.8317, 0.04497, 0.1352, 0.8303, 0.8938, 0.215, 0.8711, 0.8248, 0.1828, 0.6168, 0.1429, 0.002687, 0.1415, 0.4625, 0.8414, 0.152, 0.05057, 0.7947, 0.8482, 0.6616, 0.158, 0.02415, 0.05355, 0.8225, 0.1839, 0.08075, 0.7762, 0.9394, 0.6709, 0.2079, 0.007166, 0.008346, 0.7669, 0.001849]): _vg.add([_i], _w, 'REPLACE')
_vg = ob_cat.vertex_groups.new(name='Bone.007')
for _i, _w in zip([3, 4, 8, 21, 36, 56, 63, 65, 71, 72, 92, 98, 99, 100, 101, 130, 132, 134, 136, 137, 138, 149, 167, 173, 174, 208, 211, 219, 224, 225, 226, 227, 252, 255, 256, 257, 271, 306], [0.8314, 0.08206, 0.6196, 0.0718, 0.6025, 0.08827, 0.9362, 0.08402, 0.8289, 0.08222, 0.1335, 0.1246, 0.8145, 0.9566, 0.05124, 0.8881, 0.07717, 0.6481, 0.01905, 0.9371, 0.04678, 0.04673, 0.08842, 0.02254, 0.1124, 0.1752, 0.4285, 0.07061, 0.2508, 0.05086, 0.9487, 0.8992, 0.9294, 0.9707, 0.132, 0.8091, 0.0913, 0.06479]): _vg.add([_i], _w, 'REPLACE')
_vg = ob_cat.vertex_groups.new(name='Bone.008')
for _i, _w in zip([4, 5, 6, 7, 21, 22, 61, 63, 66, 69, 71, 100, 101, 102, 131, 132, 133, 135, 136, 227, 228, 229, 251, 253, 254, 255], [0.9182, 1.0, 1.0, 0.9891, 0.9231, 0.9993, 1.0, 0.0289, 1.0, 0.9977, 0.1376, 0.006739, 0.9486, 0.9995, 0.9955, 0.9184, 0.9999, 1.0, 0.9685, 0.09896, 0.997, 1.0, 0.9962, 1.0, 1.0, 0.03734]): _vg.add([_i], _w, 'REPLACE')
_vg = ob_cat.vertex_groups.new(name='Bone.009')
for _i, _w in zip([3, 31, 32, 36, 56, 57, 65, 130, 134, 137, 138, 141, 143, 148, 167, 168, 173, 174, 175, 176, 201, 203, 205, 208, 209, 211, 252, 256, 257, 271, 272, 273, 274, 300, 303, 304, 305], [0.01071, 0.8916, 0.06261, 0.1584, 0.8537, 0.06788, 0.0181, 0.08519, 0.1874, 0.03537, 0.1109, 0.8362, 0.2703, 0.9203, 0.04467, 0.01766, 0.08928, 0.713, 0.8337, 0.04852, 0.9317, 0.07607, 0.906, 0.7863, 0.2807, 0.05938, 0.02821, 0.1085, 0.1288, 0.1331, 0.08518, 0.9534, 0.5545, 0.9195, 0.9714, 0.5618, 0.05818]): _vg.add([_i], _w, 'REPLACE')
_vg = ob_cat.vertex_groups.new(name='Bone.010')
for _i, _w in zip([32, 33, 34, 35, 57, 58, 140, 141, 144, 146, 148, 175, 176, 177, 201, 202, 203, 204, 206, 207, 274, 275, 276, 299, 300, 301, 302], [0.9371, 1.0, 1.0, 0.9814, 0.9314, 0.9996, 0.9994, 0.1549, 1.0, 0.9982, 0.05104, 0.1518, 0.9507, 0.9989, 0.05669, 0.9966, 0.9233, 1.0, 1.0, 0.9824, 0.4451, 0.9959, 1.0, 0.9974, 0.07282, 1.0, 1.0]): _vg.add([_i], _w, 'REPLACE')
_vg = ob_cat.vertex_groups.new(name='Bone.011')
for _i, _w in zip([0, 3, 18, 23, 29, 30, 31, 50, 56, 60, 65, 89, 92, 93, 94, 95, 98, 134, 138, 143, 164, 167, 168, 169, 170, 173, 174, 199, 205, 209, 216, 220, 224, 225, 256, 263, 267, 271, 272, 304, 305], [0.9183, 0.07077, 0.05979, 0.8211, 0.9197, 0.08587, 0.06682, 0.05133, 0.05284, 0.8002, 0.8315, 0.09578, 0.003509, 0.8432, 0.963, 0.01013, 0.248, 0.1458, 0.8012, 0.641, 0.07417, 0.01293, 0.7663, 0.9133, 0.03541, 0.2533, 0.01158, 0.2552, 0.06313, 0.6512, 0.8247, 0.04448, 0.07478, 0.7776, 0.7326, 0.7853, 0.1091, 0.1016, 0.686, 0.3888, 0.8462]): _vg.add([_i], _w, 'REPLACE')
_vg = ob_cat.vertex_groups.new(name='Bone.012')
for _i, _w in zip([0, 1, 23, 25, 28, 29, 59, 67, 94, 95, 96, 138, 145, 169, 170, 171, 199, 200, 209, 220, 221, 267, 268, 298, 305], [0.07928, 0.02494, 0.1667, 0.05609, 0.06868, 0.07698, 0.9211, 0.953, 0.01668, 0.9334, 0.06023, 0.01605, 0.9431, 0.07279, 0.9084, 0.0578, 0.7382, 0.00757, 0.03856, 0.9642, 0.9514, 0.9247, 0.9203, 0.9659, 0.07943]): _vg.add([_i], _w, 'REPLACE')
_vg = ob_cat.vertex_groups.new(name='Bone.013')
for _i, _w in zip([1, 2, 25, 26, 27, 28, 59, 64, 67, 68, 70, 95, 96, 97, 129, 142, 145, 147, 170, 171, 172, 200, 221, 222, 223, 250, 268, 269, 270, 297], [0.9663, 1.0, 0.9462, 1.0, 1.0, 0.9386, 0.05559, 1.0, 0.01022, 0.995, 0.9977, 0.02261, 0.944, 0.9975, 1.0, 1.0, 0.01319, 0.998, 0.04618, 0.9448, 0.9976, 0.9719, 0.1004, 1.0, 0.9928, 0.9991, 0.1124, 1.0, 0.9924, 1.0]): _vg.add([_i], _w, 'REPLACE')
_vg = ob_cat.vertex_groups.new(name='Bone.003')
for _i, _w in zip([9, 13, 15, 37, 54, 72, 79, 81, 85, 86, 88, 90, 91, 121, 122, 124, 128, 139, 149, 194, 210, 213, 217, 218, 239, 244, 248, 249, 259, 306, 307], [0.07824, 0.7045, 0.06436, 0.09371, 0.05452, 0.03183, 0.05308, 0.2915, 0.04342, 0.6656, 0.0361, 0.7322, 0.03822, 0.2004, 0.1229, 0.4909, 0.06722, 0.1451, 0.03695, 0.08044, 0.4681, 0.06165, 0.8047, 0.1541, 0.05039, 0.03406, 0.05737, 0.1019, 0.3636, 0.06894, 0.5412]): _vg.add([_i], _w, 'REPLACE')
_vg = ob_cat.vertex_groups.new(name='Bone.004')
for _i, _w in zip([9, 13, 14, 16, 17, 20, 37, 72, 80, 82, 83, 85, 86, 87, 90, 91, 121, 122, 123, 124, 125, 126, 127, 128, 139, 149, 210, 213, 214, 219, 245, 246, 247, 248, 249, 258, 259, 306, 307], [0.8551, 0.03759, 1.0, 1.0, 1.0, 1.0, 0.01083, 0.1255, 1.0, 0.9843, 1.0, 0.9443, 0.2577, 1.0, 0.04153, 0.06498, 0.02409, 0.7497, 1.0, 0.3075, 1.0, 0.9824, 1.0, 0.9048, 0.8064, 0.005857, 0.1962, 0.9321, 0.9999, 0.02502, 1.0, 1.0, 1.0, 0.9887, 0.8913, 1.0, 0.5155, 0.06045, 0.1149]): _vg.add([_i], _w, 'REPLACE')
_vg = ob_cat.vertex_groups.new(name='Bone.005')
for _i, _w in zip([13, 37, 45, 47, 54, 79, 81, 86, 120, 121, 122, 124, 139, 149, 154, 156, 157, 159, 160, 161, 163, 165, 166, 187, 190, 191, 192, 194, 196, 198, 210, 212, 217, 244, 259, 260, 264, 265, 286, 291, 296, 306, 307, 309], [0.1381, 0.7225, 0.7856, 0.07799, 0.838, 0.0334, 0.02485, 0.01114, 0.1288, 0.5694, 0.1115, 0.1682, 0.01907, 0.00808, 0.156, 0.3236, 0.06265, 0.002178, 0.0511, 0.8277, 0.05718, 0.6337, 0.08397, 0.04614, 0.01119, 0.7589, 0.06455, 0.7555, 0.038, 0.02898, 0.1624, 0.07719, 0.01553, 0.08026, 0.0989, 0.1128, 0.711, 0.158, 0.1116, 0.1699, 0.06471, 0.006552, 0.2748, 0.1329]): _vg.add([_i], _w, 'REPLACE')
_vg = ob_cat.vertex_groups.new(name='Bone.006')
for _i, _w in zip([37, 45, 46, 48, 49, 54, 55, 155, 157, 158, 160, 161, 162, 191, 192, 193, 194, 195, 196, 197, 198, 212, 260, 261, 264, 292, 293, 294, 295, 296, 307, 308, 309], [0.07189, 0.1245, 1.0, 1.0, 1.0, 0.07916, 1.0, 1.0, 0.9237, 1.0, 0.9415, 0.1001, 1.0, 0.09759, 0.9283, 0.9999, 0.1328, 1.0, 0.9467, 1.0, 0.9562, 0.9135, 0.8685, 1.0, 0.007577, 0.9999, 1.0, 0.9999, 1.0, 0.9264, 0.02881, 1.0, 0.8506]): _vg.add([_i], _w, 'REPLACE')
_m = ob_cat.modifiers.new('Auto Smooth', 'NODES')
_m.node_group = ng_auto_smooth
_gi = [s.identifier for s in ng_auto_smooth.interface.items_tree if s.item_type == 'SOCKET' and s.in_out == 'INPUT']
_m[_gi[1]] = 3.142  # Angle
_m.show_render = False
_m = ob_cat.modifiers.new('Armature', 'ARMATURE')
_m.object = ob_armature
ob_armature.location = (0.0, 0.0, 0.0)
ob_armature.show_in_front = True
ob_cube_002.location = (0.0, 0.0, -2.063)
ob_cube_002.scale = (1.0, 4.151, 1.0)

# ---- collection membership
col_collection.objects.link(ob_cube)
col_collection.objects.link(ob_cube_001)
col_collection.objects.link(ob_cat)
col_collection.objects.link(ob_armature)
col_collection.objects.link(ob_cube_002)

# ---- scene / render settings (as saved in the file)
scene.frame_start = 1; scene.frame_end = 150; scene.frame_set(40)
scene.render.engine = 'BLENDER_EEVEE_NEXT'
scene.render.motion_blur_shutter = 1.0
scene.cycles.use_denoising = False
scene.cycles.samples = 128
scene.cycles.sampling_pattern = 'TABULATED_SOBOL'
scene.cycles.use_adaptive_sampling = False
scene.cycles.use_light_tree = False
scene.view_settings.view_transform = 'Filmic'
bpy.context.view_layer.update()

# ---- added for rendering (the .blend has no active camera): camera
cam_auto = bpy.data.cameras.new('AutoCamera')
cam_auto.lens = 50.0
cam_auto.sensor_width = 36.0
cam_auto.clip_end = 1000.0
ob_auto_camera = bpy.data.objects.new('AutoCamera', cam_auto)
scene.collection.objects.link(ob_auto_camera)
ob_auto_camera.location = (8.87624, -10.6515, 6.22407)
ob_auto_camera.rotation_euler = (1.09748, -7.21219e-08, 0.694738)
scene.camera = ob_auto_camera
bpy.context.view_layer.update()
